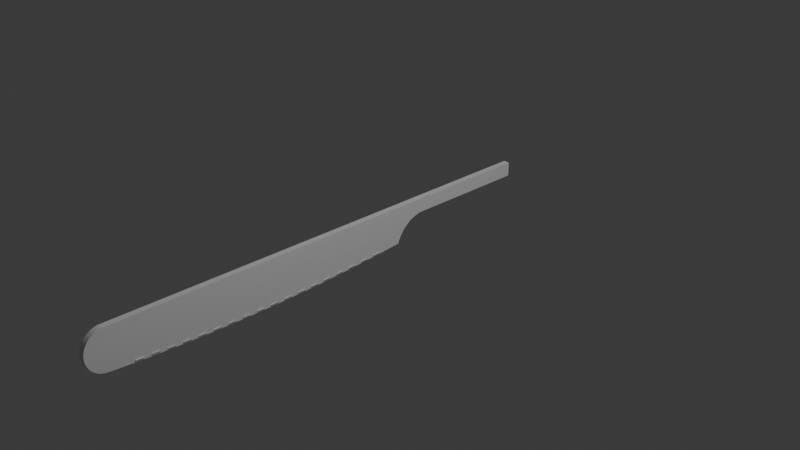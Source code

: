 # Source: Klinge.blend  (saved by Blender 4.2.66; exported with 4.5.12 LTS)
import bpy
from mathutils import Matrix  # noqa: F401  (used for matrix-valued properties, if any)

bpy.ops.wm.read_factory_settings(use_empty=True)
scene = bpy.context.scene
scene.name = 'Scene'

# ---- collections
col_collection = bpy.data.collections.new('Collection'); scene.collection.children.link(col_collection)

# ---- world
world_world = bpy.data.worlds.new('World'); scene.world = world_world
world_world.use_nodes = True; world_world.node_tree.nodes.clear()
_N = world_world.node_tree.nodes; _L = world_world.node_tree.links
n0 = _N.new('ShaderNodeOutputWorld'); n0.name = 'World Output'; n0.location = (300, 300)
n1 = _N.new('ShaderNodeBackground'); n1.name = 'Background'; n1.location = (10, 300)
n1.inputs[0].default_value = (0.05088, 0.05088, 0.05088, 1.0)
_L.new(n1.outputs[0], n0.inputs[0])
n0.is_active_output = True
world_world.color = (0.05088, 0.05088, 0.05088)
world_world.sun_shadow_jitter_overblur = 0.0

# ---- cameras
cam_camera = bpy.data.cameras.new('Camera')
cam_camera.clip_end = 100.0
cam_camera.ortho_scale = 7.314

# ---- lights
light_light = bpy.data.lights.new('Light', 'POINT')
light_light.energy = 1000.0
light_light.shadow_soft_size = 0.1

# ---- meshes
me_cube_005 = bpy.data.meshes.new('Cube.005')
me_cube_005.from_pydata([(-1.0, -1.0, -0.6166), (-1.0, -1.0, 0.05528), (-1.0, 5.724, -0.6166), (-1.0, 5.724, 0.05528), (-0.711, -1.0, -0.6166), (-0.711, -1.0, 0.05528), (-0.711, 5.724, -0.6166), (-0.711, 5.724, 0.05528), (-1.0, -1.0, 0.05528), (-0.711, -1.0, 0.05528), (-1.0, -13.25, -2.036), (-1.0, -9.744, -2.113), (-1.0, -11.5, -2.093), (-1.0, -2.731, -1.834), (-1.0, -6.235, -2.046), (-1.0, -4.482, -1.958), (-1.0, -7.989, -2.098), (-1.0, -15.01, -1.943), (-0.711, -2.731, -1.834), (-0.711, -15.01, -1.943), (-0.711, -7.989, -2.098), (-0.711, -9.744, -2.113), (-0.711, -11.5, -2.093), (-0.711, -13.25, -2.036), (-0.711, -4.482, -1.958), (-0.711, -6.235, -2.046), (-1.0, -16.24, 0.04425), (-1.0, -16.17, 0.05528), (-1.0, -16.18, 0.05487), (-1.0, -16.21, 0.05014), (-1.0, -16.19, -1.852), (-1.0, -16.13, -1.859), (-1.0, -16.11, -1.86), (-1.0, -16.11, -1.862), (-1.0, -16.16, -1.856), (-1.0, -16.31, 0.02899), (-1.0, -16.28, 0.0372), (-1.0, -16.23, -1.846), (-1.0, -16.26, -1.84), (-1.0, -16.85, -0.3522), (-1.0, -16.83, -0.3247), (-1.0, -16.81, -0.298), (-1.0, -16.79, -0.2721), (-1.0, -16.76, -0.2469), (-1.0, -16.72, -0.199), (-1.0, -16.74, -0.2225), (-1.0, -16.64, -0.1336), (-1.0, -16.67, -0.1545), (-1.0, -16.69, -0.1763), (-1.0, -16.58, -0.0947), (-1.0, -16.53, -0.05977), (-1.0, -16.5, -0.04384), (-1.0, -16.56, -0.07673), (-1.0, -16.44, -0.01517), (-1.0, -16.4, -0.002459), (-1.0, -16.34, 0.01963), (-1.0, -16.37, 0.009146), (-1.0, -16.47, -0.02897), (-1.0, -16.61, -0.1137), (-1.0, -16.29, -1.832), (-1.0, -16.32, -1.823), (-1.0, -17.02, -0.891), (-1.0, -17.02, -0.9248), (-1.0, -17.02, -0.8573), (-1.0, -17.02, -0.9585), (-1.0, -17.02, -0.8236), (-1.0, -17.01, -0.9921), (-1.0, -17.01, -0.79), (-1.0, -17.0, -1.092), (-1.0, -17.0, -0.6902), (-1.0, -17.01, -1.059), (-1.0, -17.0, -0.7233), (-1.0, -17.01, -1.026), (-1.0, -17.01, -0.7565), (-1.0, -16.99, -0.6574), (-1.0, -16.98, -1.158), (-1.0, -16.98, -0.6249), (-1.0, -16.96, -1.222), (-1.0, -16.92, -1.316), (-1.0, -16.94, -1.285), (-1.0, -16.95, -1.254), (-1.0, -16.97, -1.19), (-1.0, -16.97, -0.5927), (-1.0, -16.88, -1.404), (-1.0, -16.89, -1.375), (-1.0, -16.84, -1.461), (-1.0, -16.82, -1.488), (-1.0, -16.86, -1.433), (-1.0, -16.91, -1.346), (-1.0, -16.99, -1.125), (-1.0, -16.96, -0.5609), (-1.0, -16.95, -0.5295), (-1.0, -16.93, -0.4986), (-1.0, -16.92, -0.4682), (-1.0, -16.88, -0.409), (-1.0, -16.9, -0.4383), (-1.0, -16.87, -0.3802), (-1.0, -16.8, -1.514), (-1.0, -16.78, -1.54), (-1.0, -16.75, -1.564), (-1.0, -16.73, -1.588), (-1.0, -16.7, -1.611), (-1.0, -16.65, -1.655), (-1.0, -16.6, -1.695), (-1.0, -16.63, -1.675), (-1.0, -16.57, -1.713), (-1.0, -16.68, -1.634), (-1.0, -16.54, -1.731), (-1.0, -16.48, -1.763), (-1.0, -16.51, -1.747), (-1.0, -16.42, -1.79), (-1.0, -16.36, -1.813), (-1.0, -16.39, -1.802), (-1.0, -16.45, -1.777), (-0.711, -16.19, -1.852), (-0.711, -16.16, -1.856), (-0.711, -16.13, -1.859), (-0.711, -16.11, -1.86), (-0.711, -16.11, -1.862), (-0.711, -16.24, 0.04425), (-0.711, -16.21, 0.05014), (-0.711, -16.17, 0.05528), (-0.711, -16.18, 0.05487), (-0.711, -16.48, -1.763), (-0.711, -16.45, -1.777), (-0.711, -16.51, -1.747), (-0.711, -16.42, -1.79), (-0.711, -16.36, -1.813), (-0.711, -16.39, -1.802), (-0.711, -16.29, -1.832), (-0.711, -16.23, -1.846), (-0.711, -16.26, -1.84), (-0.711, -16.32, -1.823), (-0.711, -16.56, -0.07673), (-0.711, -16.53, -0.05977), (-0.711, -16.5, -0.04384), (-0.711, -16.47, -0.02897), (-0.711, -16.4, -0.002459), (-0.711, -16.37, 0.009146), (-0.711, -16.28, 0.0372), (-0.711, -16.31, 0.02899), (-0.711, -16.34, 0.01963), (-0.711, -16.44, -0.01517), (-0.711, -16.54, -1.731), (-0.711, -16.61, -0.1137), (-0.711, -16.58, -0.0947), (-0.711, -17.02, -0.891), (-0.711, -17.02, -0.9585), (-0.711, -17.02, -0.9248), (-0.711, -17.02, -0.8573), (-0.711, -17.01, -0.9921), (-0.711, -17.01, -1.026), (-0.711, -17.02, -0.8236), (-0.711, -17.01, -0.79), (-0.711, -17.01, -0.7565), (-0.711, -17.0, -1.092), (-0.711, -17.0, -0.7233), (-0.711, -16.98, -1.158), (-0.711, -16.99, -0.6574), (-0.711, -16.99, -1.125), (-0.711, -17.0, -0.6902), (-0.711, -17.01, -1.059), (-0.711, -16.96, -1.222), (-0.711, -16.96, -0.5609), (-0.711, -16.94, -1.285), (-0.711, -16.95, -0.5295), (-0.711, -16.95, -1.254), (-0.711, -16.97, -0.5927), (-0.711, -16.92, -0.4682), (-0.711, -16.87, -0.3802), (-0.711, -16.88, -0.409), (-0.711, -16.9, -0.4383), (-0.711, -16.83, -0.3247), (-0.711, -16.79, -0.2721), (-0.711, -16.81, -0.298), (-0.711, -16.85, -0.3522), (-0.711, -16.93, -0.4986), (-0.711, -16.97, -1.19), (-0.711, -16.98, -0.6249), (-0.711, -16.92, -1.316), (-0.711, -16.91, -1.346), (-0.711, -16.89, -1.375), (-0.711, -16.86, -1.433), (-0.711, -16.82, -1.488), (-0.711, -16.78, -1.54), (-0.711, -16.8, -1.514), (-0.711, -16.84, -1.461), (-0.711, -16.88, -1.404), (-0.711, -16.73, -1.588), (-0.711, -16.74, -0.2225), (-0.711, -16.76, -0.2469), (-0.711, -16.68, -1.634), (-0.711, -16.72, -0.199), (-0.711, -16.7, -1.611), (-0.711, -16.69, -0.1763), (-0.711, -16.63, -1.675), (-0.711, -16.67, -0.1545), (-0.711, -16.57, -1.713), (-0.711, -16.6, -1.695), (-0.711, -16.64, -0.1336), (-0.711, -16.65, -1.655), (-0.711, -16.75, -1.564), (-1.0, -1.556, -1.727), (-1.0, -1.553, -1.716), (-1.0, -1.541, -1.684), (-1.0, -1.529, -1.653), (-1.0, -1.516, -1.621), (-1.0, -1.503, -1.59), (-1.0, -1.489, -1.559), (-1.0, -1.474, -1.528), (-1.0, -1.459, -1.498), (-1.0, -1.443, -1.468), (-1.0, -1.426, -1.438), (-1.0, -1.409, -1.409), (-1.0, -1.0, -0.9502), (-1.0, -1.005, -0.9538), (-1.0, -1.031, -0.9749), (-1.0, -1.058, -0.9966), (-1.0, -1.083, -1.019), (-1.0, -1.109, -1.042), (-1.0, -1.134, -1.065), (-1.0, -1.158, -1.088), (-1.0, -1.182, -1.113), (-1.0, -1.205, -1.137), (-1.0, -1.228, -1.163), (-1.0, -1.25, -1.188), (-1.0, -1.391, -1.38), (-1.0, -1.373, -1.351), (-1.0, -1.354, -1.323), (-1.0, -1.334, -1.295), (-1.0, -1.314, -1.268), (-1.0, -1.293, -1.241), (-1.0, -1.272, -1.214), (-0.711, -1.0, -0.9502), (-0.711, -1.005, -0.9538), (-0.711, -1.556, -1.727), (-0.711, -1.553, -1.716), (-0.711, -1.058, -0.9966), (-0.711, -1.031, -0.9749), (-0.711, -1.083, -1.019), (-0.711, -1.109, -1.042), (-0.711, -1.541, -1.684), (-0.711, -1.134, -1.065), (-0.711, -1.529, -1.653), (-0.711, -1.158, -1.088), (-0.711, -1.182, -1.113), (-0.711, -1.516, -1.621), (-0.711, -1.503, -1.59), (-0.711, -1.205, -1.137), (-0.711, -1.228, -1.163), (-0.711, -1.489, -1.559), (-0.711, -1.474, -1.528), (-0.711, -1.25, -1.188), (-0.711, -1.272, -1.214), (-0.711, -1.459, -1.498), (-0.711, -1.443, -1.468), (-0.711, -1.293, -1.241), (-0.711, -1.314, -1.268), (-0.711, -1.426, -1.438), (-0.711, -1.409, -1.409), (-0.711, -1.334, -1.295), (-0.711, -1.354, -1.323), (-0.711, -1.391, -1.38), (-0.711, -1.373, -1.351), (-0.711, -1.0, -0.6166), (-1.0, -1.0, -0.6166), (-0.711, -1.0, -0.9502), (-0.711, -0.9777, -0.9333), (-0.711, -0.3645, -0.6501), (-0.711, -0.3313, -0.6428), (-0.711, -0.2979, -0.6362), (-0.711, -0.1627, -0.6166), (-0.711, -0.1633, -0.6167), (-0.711, -0.2644, -0.6303), (-0.711, -0.2308, -0.625), (-0.711, -0.1971, -0.6205), (-0.711, -0.9502, -0.9133), (-0.711, -0.9223, -0.8939), (-0.711, -0.8939, -0.875), (-0.711, -0.3975, -0.6581), (-0.711, -0.8652, -0.8568), (-0.711, -0.8362, -0.8391), (-0.711, -0.4304, -0.6668), (-0.711, -0.8068, -0.8221), (-0.711, -0.777, -0.8056), (-0.711, -0.4631, -0.6761), (-0.711, -0.7469, -0.7898), (-0.711, -0.4956, -0.6861), (-0.711, -0.7165, -0.7746), (-0.711, -0.6857, -0.76), (-0.711, -0.5279, -0.6968), (-0.711, -0.6547, -0.7461), (-0.711, -0.56, -0.7081), (-0.711, -0.6234, -0.7328), (-0.711, -0.5918, -0.7201), (-1.0, -1.0, -0.9502), (-1.0, -0.3645, -0.6501), (-1.0, -0.3313, -0.6428), (-1.0, -0.2979, -0.6362), (-1.0, -0.1627, -0.6166), (-1.0, -0.1633, -0.6167), (-1.0, -0.2644, -0.6303), (-1.0, -0.2308, -0.625), (-1.0, -0.1971, -0.6205), (-1.0, -0.9777, -0.9333), (-1.0, -0.9502, -0.9133), (-1.0, -0.9223, -0.8939), (-1.0, -0.8939, -0.875), (-1.0, -0.3975, -0.6581), (-1.0, -0.8652, -0.8568), (-1.0, -0.8362, -0.8391), (-1.0, -0.8068, -0.8221), (-1.0, -0.4304, -0.6668), (-1.0, -0.777, -0.8056), (-1.0, -0.7469, -0.7898), (-1.0, -0.4631, -0.6761), (-1.0, -0.7165, -0.7746), (-1.0, -0.4956, -0.6861), (-1.0, -0.6857, -0.76), (-1.0, -0.6547, -0.7461), (-1.0, -0.5279, -0.6968), (-1.0, -0.56, -0.7081), (-1.0, -0.6234, -0.7328), (-1.0, -0.5918, -0.7201), (-0.8555, -1.0, -0.9502), (-0.8555, -1.0, 0.05528), (-0.8555, -16.17, 0.05528), (-0.8555, -2.731, -1.937), (-0.8555, -1.556, -1.83), (-0.8555, -4.482, -2.061), (-0.8555, -6.235, -2.149), (-0.8555, -7.989, -2.2), (-0.8555, -9.744, -2.216), (-0.8555, -11.5, -2.195), (-0.8555, -13.25, -2.138), (-0.8555, -15.01, -2.045), (-0.8555, -16.11, -1.9), (-0.8555, -16.18, 0.05487), (-0.8555, -16.21, 0.05014), (-0.8555, -16.24, 0.04425), (-0.8555, -16.28, 0.0372), (-0.8555, -16.31, 0.02899), (-0.8555, -16.34, 0.01963), (-0.8555, -16.37, 0.009146), (-0.8555, -16.4, -0.002459), (-0.8555, -16.44, -0.01517), (-0.8555, -16.47, -0.02897), (-0.8555, -16.5, -0.04384), (-0.8555, -16.53, -0.05977), (-0.8555, -16.56, -0.07673), (-0.8555, -16.58, -0.0947), (-0.8555, -16.61, -0.1137), (-0.8555, -16.64, -0.1336), (-0.8555, -16.67, -0.1545), (-0.8555, -16.69, -0.1763), (-0.8555, -16.72, -0.199), (-0.8555, -16.74, -0.2225), (-0.8555, -16.76, -0.2469), (-0.8555, -16.79, -0.2721), (-0.8555, -16.81, -0.298), (-0.8555, -16.83, -0.3247), (-0.8555, -16.85, -0.3522), (-0.8555, -16.87, -0.3802), (-0.8555, -16.88, -0.409), (-0.8555, -16.9, -0.4383), (-0.8555, -16.92, -0.4682), (-0.8555, -16.93, -0.4986), (-0.8555, -16.95, -0.5295), (-0.8555, -16.96, -0.5609), (-0.8555, -16.97, -0.5927), (-0.8555, -16.98, -0.6249), (-0.8555, -16.99, -0.6574), (-0.8555, -17.0, -0.6902), (-0.8555, -17.0, -0.7233), (-0.8555, -17.01, -0.7565), (-0.8555, -17.01, -0.79), (-0.8555, -17.02, -0.8236), (-0.8555, -17.02, -0.8573), (-0.8555, -17.02, -0.891), (-0.8555, -17.02, -0.9248), (-0.8555, -17.02, -0.9585), (-0.8555, -17.01, -0.9921), (-0.8555, -17.01, -1.026), (-0.8555, -17.01, -1.059), (-0.8555, -17.0, -1.092), (-0.8555, -16.99, -1.125), (-0.8555, -16.98, -1.158), (-0.8555, -16.97, -1.19), (-0.8555, -16.96, -1.222), (-0.8555, -16.95, -1.254), (-0.8555, -16.94, -1.285), (-0.8555, -16.92, -1.316), (-0.8555, -16.91, -1.346), (-0.8555, -16.89, -1.375), (-0.8555, -16.88, -1.404), (-0.8555, -16.86, -1.433), (-0.8555, -16.84, -1.461), (-0.8555, -16.82, -1.488), (-0.8555, -16.8, -1.514), (-0.8555, -16.78, -1.54), (-0.8555, -16.75, -1.564), (-0.8555, -16.73, -1.588), (-0.8555, -16.7, -1.611), (-0.8555, -16.68, -1.634), (-0.8555, -16.65, -1.655), (-0.8555, -16.63, -1.675), (-0.8555, -16.6, -1.695), (-0.8555, -16.57, -1.713), (-0.8555, -16.54, -1.731), (-0.8555, -16.51, -1.747), (-0.8555, -16.48, -1.763), (-0.8555, -16.45, -1.777), (-0.8555, -16.42, -1.79), (-0.8555, -16.39, -1.802), (-0.8555, -16.36, -1.813), (-0.8555, -16.32, -1.823), (-0.8555, -16.29, -1.832), (-0.8555, -16.26, -1.84), (-0.8555, -16.23, -1.846), (-0.8555, -16.19, -1.852), (-0.8555, -16.16, -1.856), (-0.8555, -16.13, -1.859), (-0.8555, -16.11, -1.753), (-0.8555, -1.553, -1.716), (-0.8555, -1.541, -1.684), (-0.8555, -1.529, -1.653), (-0.8555, -1.516, -1.621), (-0.8555, -1.503, -1.59), (-0.8555, -1.489, -1.559), (-0.8555, -1.474, -1.528), (-0.8555, -1.459, -1.498), (-0.8555, -1.443, -1.468), (-0.8555, -1.426, -1.438), (-0.8555, -1.409, -1.409), (-0.8555, -1.391, -1.38), (-0.8555, -1.373, -1.351), (-0.8555, -1.354, -1.323), (-0.8555, -1.334, -1.295), (-0.8555, -1.314, -1.268), (-0.8555, -1.293, -1.241), (-0.8555, -1.272, -1.214), (-0.8555, -1.25, -1.188), (-0.8555, -1.228, -1.163), (-0.8555, -1.205, -1.137), (-0.8555, -1.182, -1.113), (-0.8555, -1.158, -1.088), (-0.8555, -1.134, -1.065), (-0.8555, -1.109, -1.042), (-0.8555, -1.083, -1.019), (-0.8555, -1.058, -0.9966), (-0.8555, -1.031, -0.9749), (-0.8555, -1.005, -0.9538), (-1.0, -15.8, -1.885), (-0.711, -15.8, -1.885), (-0.8555, -15.8, -1.953), (-1.0, -13.6, -2.017), (-1.0, -13.95, -1.999), (-1.0, -14.31, -1.98), (-1.0, -14.66, -1.961), (-0.711, -14.66, -1.961), (-0.711, -14.31, -1.98), (-0.711, -13.95, -1.999), (-0.711, -13.6, -2.017), (-0.8555, -13.6, -2.12), (-0.8555, -13.95, -2.101), (-0.8555, -14.31, -2.083), (-0.8555, -14.66, -2.064), (-1.0, -12.91, -2.047), (-1.0, -12.56, -2.058), (-1.0, -12.21, -2.07), (-1.0, -11.86, -2.081), (-0.711, -11.86, -2.081), (-0.711, -12.21, -2.07), (-0.711, -12.56, -2.058), (-0.711, -12.91, -2.047), (-0.8555, -12.91, -2.15), (-0.8555, -12.56, -2.161), (-0.8555, -12.21, -2.172), (-0.8555, -11.86, -2.184), (-1.0, -10.1, -2.109), (-1.0, -10.45, -2.105), (-1.0, -10.8, -2.101), (-1.0, -11.15, -2.097), (-0.711, -10.1, -2.109), (-0.711, -10.45, -2.105), (-0.711, -10.8, -2.101), (-0.711, -11.15, -2.097), (-0.8555, -11.15, -2.199), (-0.8555, -10.8, -2.203), (-0.8555, -10.45, -2.208), (-0.8555, -10.1, -2.212), (-1.0, -9.393, -2.11), (-1.0, -9.042, -2.107), (-1.0, -8.691, -2.104), (-1.0, -8.34, -2.101), (-0.711, -8.34, -2.101), (-0.711, -8.691, -2.104), (-0.711, -9.042, -2.107), (-0.711, -9.393, -2.11), (-0.8555, -9.393, -2.213), (-0.8555, -9.042, -2.21), (-0.8555, -8.691, -2.206), (-0.8555, -8.34, -2.203), (-1.0, -6.586, -2.056), (-1.0, -6.937, -2.067), (-1.0, -7.287, -2.077), (-1.0, -7.638, -2.087), (-0.711, -7.638, -2.087), (-0.711, -7.287, -2.077), (-0.711, -6.937, -2.067), (-0.711, -6.586, -2.056), (-0.8555, -7.638, -2.19), (-0.8555, -7.287, -2.18), (-0.8555, -6.937, -2.169), (-0.8555, -6.586, -2.159), (-1.0, -5.887, -2.029), (-1.0, -5.537, -2.011), (-1.0, -5.186, -1.994), (-1.0, -4.836, -1.976), (-0.711, -4.836, -1.976), (-0.711, -5.186, -1.994), (-0.711, -5.537, -2.011), (-0.711, -5.887, -2.029), (-0.8555, -5.887, -2.131), (-0.9017, -5.537, -2.114), (-0.9017, -5.186, -2.096), (-0.8555, -4.836, -2.079), (-1.0, -3.081, -1.859), (-1.0, -3.431, -1.884), (-1.0, -3.781, -1.909), (-1.0, -4.132, -1.934), (-0.711, -3.081, -1.859), (-0.711, -3.431, -1.884), (-0.711, -3.781, -1.909), (-0.711, -4.132, -1.934), (-0.8555, -4.132, -2.036), (-0.8555, -3.781, -2.011), (-0.8555, -3.431, -1.987), (-0.8555, -3.081, -1.962), (-1.046, -13.95, -1.871), (-1.046, -14.3, -1.853), (-0.6635, -14.3, -1.853), (-0.6635, -13.95, -1.871), (-0.8555, -13.95, -1.974), (-0.8555, -14.3, -1.955), (-1.046, -4.133, -1.825), (-1.046, -4.483, -1.85), (-1.046, -7.64, -1.979), (-1.046, -7.991, -1.989), (-1.046, -11.15, -1.988), (-1.046, -11.5, -1.984), (-1.046, -14.66, -1.853), (-1.046, -15.01, -1.834), (-0.6635, -13.61, -1.909), (-0.6635, -13.26, -1.927), (-0.6635, -11.15, -1.988), (-0.6635, -11.5, -1.984), (-0.6635, -6.587, -1.948), (-0.6635, -6.236, -1.938), (-0.6635, -4.133, -1.825), (-0.6635, -4.483, -1.85), (-0.8555, -2.732, -1.828), (-0.6635, -2.732, -1.726), (-0.8555, -4.483, -1.952), (-0.8555, -6.236, -2.04), (-0.8555, -7.991, -2.092), (-0.6635, -7.991, -1.989), (-0.8555, -9.746, -2.107), (-0.6635, -9.746, -2.005), (-0.8555, -11.5, -2.087), (-0.8555, -13.26, -2.03), (-0.8555, -15.01, -1.937), (-0.711, -15.01, -1.834), (-1.046, -2.732, -1.726), (-1.046, -6.236, -1.938), (-1.046, -9.746, -2.005), (-1.046, -13.26, -1.927), (-0.8555, -14.66, -1.955), (-0.8555, -10.1, -2.103), (-0.8555, -6.587, -2.05), (-0.8555, -3.082, -1.853), (-1.046, -13.61, -1.909), (-0.711, -14.66, -1.853), (-0.8555, -13.61, -2.011), (-1.046, -12.91, -1.938), (-1.046, -12.56, -1.95), (-1.046, -12.21, -1.961), (-1.046, -11.86, -1.972), (-0.6635, -11.86, -1.972), (-0.6635, -12.21, -1.961), (-0.6635, -12.56, -1.95), (-0.6635, -12.91, -1.938), (-0.8555, -12.91, -2.041), (-0.8555, -12.56, -2.052), (-0.8555, -12.21, -2.064), (-0.8555, -11.86, -2.075), (-1.046, -10.1, -2.001), (-1.046, -10.45, -1.996), (-1.046, -10.8, -1.992), (-0.6635, -10.1, -2.001), (-0.6635, -10.45, -1.996), (-0.6635, -10.8, -1.992), (-0.8555, -11.15, -2.091), (-0.8555, -10.8, -2.095), (-0.8555, -10.45, -2.099), (-1.046, -9.395, -2.002), (-1.046, -9.044, -1.998), (-1.046, -8.693, -1.995), (-1.046, -8.342, -1.992), (-0.6635, -8.342, -1.992), (-0.6635, -8.693, -1.995), (-0.6635, -9.044, -1.998), (-0.6635, -9.395, -2.002), (-0.8555, -9.395, -2.104), (-0.8555, -9.044, -2.101), (-0.8555, -8.693, -2.098), (-0.8555, -8.342, -2.095), (-1.046, -6.587, -1.948), (-1.046, -6.938, -1.958), (-1.046, -7.289, -1.969), (-0.6635, -7.64, -1.979), (-0.6635, -7.289, -1.969), (-0.6635, -6.938, -1.958), (-0.8555, -7.64, -2.081), (-0.8555, -7.289, -2.071), (-0.8555, -6.938, -2.061), (-1.046, -5.889, -1.92), (-1.046, -5.538, -1.903), (-1.046, -5.188, -1.885), (-1.046, -4.837, -1.867), (-0.6635, -4.837, -1.867), (-0.6635, -5.188, -1.885), (-0.6635, -5.538, -1.903), (-0.6635, -5.889, -1.92), (-0.8555, -5.889, -2.023), (-0.8555, -5.538, -2.005), (-0.8555, -5.188, -1.988), (-0.8555, -4.837, -1.97), (-1.046, -3.082, -1.751), (-1.046, -3.433, -1.775), (-1.046, -3.783, -1.8), (-0.6635, -3.082, -1.751), (-0.6635, -3.433, -1.775), (-0.6635, -3.783, -1.8), (-0.8555, -4.133, -1.928), (-0.8555, -3.783, -1.903), (-0.8555, -3.433, -1.878), (-0.711, -15.01, -1.943), (-0.711, -14.66, -1.961), (-0.6635, -15.01, -1.834), (-0.6635, -14.66, -1.853)], [], [(0, 1, 3, 2), (2, 3, 7, 6), (6, 7, 5, 4), (4, 5, 1, 0), (2, 6, 4, 0), (7, 3, 1, 5), (27, 8, 214, 215, 216, 217, 218, 219, 220, 221, 222, 223, 224, 225, 232, 231, 230, 229, 228, 227, 226, 213, 212, 211, 210, 209, 208, 207, 206, 205, 204, 203, 202, 13, 527, 528, 529, 530, 15, 518, 517, 516, 515, 14, 503, 504, 505, 506, 16, 494, 493, 492, 491, 11, 479, 480, 481, 482, 12, 470, 469, 468, 467, 10, 455, 456, 457, 458, 17, 452, 33, 32, 31, 34, 30, 37, 38, 59, 60, 111, 112, 110, 113, 108, 109, 107, 105, 103, 104, 102, 106, 101, 100, 99, 98, 97, 86, 85, 87, 83, 84, 88, 78, 79, 80, 77, 81, 75, 89, 68, 70, 72, 66, 64, 62, 61, 63, 65, 67, 73, 71, 69, 74, 76, 82, 90, 91, 92, 93, 95, 94, 96, 39, 40, 41, 42, 43, 45, 44, 48, 47, 46, 58, 49, 52, 50, 51, 57, 53, 54, 56, 55, 35, 36, 26, 29, 28), (324, 325, 9, 233), (132, 129, 131, 130, 114, 115, 116, 117, 118, 453, 19, 459, 460, 461, 462, 23, 474, 473, 472, 471, 22, 486, 485, 484, 483, 21, 498, 497, 496, 495, 20, 507, 508, 509, 510, 25, 522, 521, 520, 519, 24, 534, 533, 532, 531, 18, 235, 236, 241, 243, 246, 247, 250, 251, 254, 255, 258, 259, 262, 263, 261, 260, 257, 256, 253, 252, 249, 248, 245, 244, 242, 240, 239, 237, 238, 234, 233, 9, 121, 122, 120, 119, 139, 140, 141, 138, 137, 142, 136, 135, 134, 133, 145, 144, 199, 196, 194, 192, 189, 190, 173, 174, 172, 175, 169, 170, 171, 168, 176, 165, 163, 167, 178, 158, 160, 156, 154, 153, 152, 149, 146, 148, 147, 150, 151, 161, 155, 159, 157, 177, 162, 166, 164, 179, 180, 181, 187, 182, 186, 183, 185, 184, 201, 188, 193, 191, 200, 195, 198, 197, 143, 125, 123, 124, 126, 128, 127), (326, 325, 8, 27), (327, 13, 202, 328), (503, 14, 574, 617), (526, 518, 15, 329), (494, 502, 616, 608), (502, 494, 16, 331), (473, 474, 591, 590), (478, 470, 12, 333), (25, 510, 557, 558), (454, 453, 118, 336), (326, 337, 122, 121), (337, 338, 120, 122), (338, 339, 119, 120), (339, 340, 139, 119), (340, 341, 140, 139), (341, 35, 55, 342), (342, 343, 138, 141), (343, 344, 137, 138), (344, 345, 142, 137), (345, 346, 136, 142), (346, 347, 135, 136), (347, 348, 134, 135), (348, 349, 133, 134), (349, 350, 145, 133), (350, 351, 144, 145), (351, 58, 46, 352), (352, 353, 196, 199), (353, 354, 194, 196), (354, 355, 192, 194), (355, 356, 189, 192), (356, 357, 190, 189), (357, 43, 42, 358), (358, 359, 174, 173), (359, 360, 172, 174), (360, 361, 175, 172), (361, 362, 169, 175), (362, 363, 170, 169), (363, 364, 171, 170), (364, 365, 168, 171), (365, 366, 176, 168), (366, 367, 165, 176), (367, 368, 163, 165), (368, 90, 82, 369), (369, 370, 178, 167), (370, 371, 158, 178), (371, 372, 160, 158), (372, 373, 156, 160), (373, 374, 154, 156), (374, 375, 153, 154), (375, 376, 152, 153), (376, 377, 149, 152), (377, 378, 146, 149), (378, 379, 148, 146), (379, 380, 147, 148), (380, 381, 150, 147), (381, 382, 151, 150), (382, 383, 161, 151), (383, 384, 155, 161), (384, 385, 159, 155), (385, 386, 157, 159), (386, 387, 177, 157), (387, 388, 162, 177), (388, 389, 166, 162), (389, 390, 164, 166), (390, 391, 179, 164), (391, 392, 180, 179), (392, 393, 181, 180), (393, 394, 187, 181), (394, 395, 182, 187), (395, 396, 186, 182), (396, 397, 183, 186), (397, 398, 185, 183), (398, 399, 184, 185), (399, 400, 201, 184), (400, 401, 188, 201), (401, 100, 101, 402), (402, 101, 106, 403), (403, 106, 102, 404), (404, 102, 104, 405), (405, 104, 103, 406), (406, 103, 105, 407), (407, 105, 107, 408), (408, 107, 109, 409), (409, 109, 108, 410), (410, 108, 113, 411), (411, 113, 110, 412), (412, 110, 112, 413), (413, 112, 111, 414), (415, 132, 127, 414), (415, 60, 59, 416), (416, 59, 38, 417), (417, 38, 37, 418), (418, 37, 30, 419), (419, 30, 34, 420), (420, 34, 31, 421), (421, 31, 32, 422), (336, 422, 32, 33), (423, 236, 235, 328), (423, 203, 204, 424), (425, 243, 241, 424), (426, 246, 243, 425), (427, 247, 246, 426), (428, 250, 247, 427), (429, 251, 250, 428), (430, 254, 251, 429), (431, 255, 254, 430), (432, 258, 255, 431), (433, 259, 258, 432), (433, 434, 262, 259), (434, 435, 263, 262), (435, 227, 228, 436), (437, 260, 261, 436), (437, 438, 257, 260), (438, 439, 256, 257), (439, 440, 253, 256), (440, 441, 252, 253), (441, 442, 249, 252), (442, 443, 248, 249), (443, 223, 222, 444), (444, 222, 221, 445), (445, 221, 220, 446), (446, 220, 219, 447), (447, 219, 218, 448), (449, 237, 239, 448), (450, 238, 237, 449), (451, 234, 238, 450), (324, 451, 215, 214), (272, 271, 264, 266, 267, 276, 277, 278, 280, 281, 283, 284, 286, 288, 289, 291, 293, 294, 292, 290, 287, 285, 282, 279, 268, 269, 270, 273, 274, 275), (265, 299, 300, 303, 302, 301, 298, 297, 296, 308, 312, 315, 317, 320, 321, 323, 322, 319, 318, 316, 314, 313, 311, 310, 309, 307, 306, 305, 304, 295), (266, 264, 265, 295), (299, 265, 264, 271), (295, 304, 267, 266), (305, 276, 267, 304), (306, 277, 276, 305), (307, 278, 277, 306), (278, 307, 309, 280), (280, 309, 310, 281), (311, 283, 281, 310), (313, 284, 283, 311), (314, 286, 284, 313), (286, 314, 316, 288), (318, 289, 288, 316), (319, 291, 289, 318), (291, 319, 322, 293), (323, 294, 293, 322), (294, 323, 321, 292), (320, 290, 292, 321), (290, 320, 317, 287), (287, 317, 315, 285), (285, 315, 312, 282), (282, 312, 308, 279), (296, 268, 279, 308), (297, 269, 268, 296), (298, 270, 269, 297), (301, 273, 270, 298), (302, 274, 273, 301), (303, 275, 274, 302), (300, 272, 275, 303), (272, 300, 299, 271), (233, 234, 451, 324), (215, 451, 450, 216), (216, 450, 449, 217), (217, 449, 448, 218), (240, 447, 448, 239), (242, 446, 447, 240), (244, 445, 446, 242), (245, 444, 445, 244), (248, 443, 444, 245), (224, 223, 443, 442), (225, 224, 442, 441), (232, 225, 441, 440), (231, 232, 440, 439), (230, 231, 439, 438), (229, 230, 438, 437), (229, 437, 436, 228), (263, 435, 436, 261), (226, 227, 435, 434), (213, 226, 434, 433), (213, 433, 432, 212), (212, 432, 431, 211), (211, 431, 430, 210), (210, 430, 429, 209), (209, 429, 428, 208), (208, 428, 427, 207), (207, 427, 426, 206), (206, 426, 425, 205), (205, 425, 424, 204), (236, 423, 424, 241), (203, 423, 328, 202), (118, 117, 422, 336), (116, 421, 422, 117), (115, 420, 421, 116), (114, 419, 420, 115), (130, 418, 419, 114), (131, 417, 418, 130), (129, 416, 417, 131), (132, 415, 416, 129), (60, 415, 414, 111), (128, 413, 414, 127), (126, 412, 413, 128), (124, 411, 412, 126), (123, 410, 411, 124), (125, 409, 410, 123), (143, 408, 409, 125), (197, 407, 408, 143), (198, 406, 407, 197), (195, 405, 406, 198), (200, 404, 405, 195), (191, 403, 404, 200), (193, 402, 403, 191), (188, 401, 402, 193), (99, 100, 401, 400), (98, 99, 400, 399), (97, 98, 399, 398), (86, 97, 398, 397), (85, 86, 397, 396), (87, 85, 396, 395), (83, 87, 395, 394), (84, 83, 394, 393), (88, 84, 393, 392), (78, 88, 392, 391), (79, 78, 391, 390), (80, 79, 390, 389), (77, 80, 389, 388), (81, 77, 388, 387), (75, 81, 387, 386), (89, 75, 386, 385), (68, 89, 385, 384), (70, 68, 384, 383), (72, 70, 383, 382), (66, 72, 382, 381), (64, 66, 381, 380), (62, 64, 380, 379), (61, 62, 379, 378), (63, 61, 378, 377), (65, 63, 377, 376), (67, 65, 376, 375), (73, 67, 375, 374), (71, 73, 374, 373), (69, 71, 373, 372), (74, 69, 372, 371), (76, 74, 371, 370), (82, 76, 370, 369), (163, 368, 369, 167), (91, 90, 368, 367), (92, 91, 367, 366), (93, 92, 366, 365), (95, 93, 365, 364), (94, 95, 364, 363), (96, 94, 363, 362), (39, 96, 362, 361), (40, 39, 361, 360), (41, 40, 360, 359), (42, 41, 359, 358), (190, 357, 358, 173), (45, 43, 357, 356), (44, 45, 356, 355), (48, 44, 355, 354), (47, 48, 354, 353), (46, 47, 353, 352), (144, 351, 352, 199), (49, 58, 351, 350), (52, 49, 350, 349), (50, 52, 349, 348), (51, 50, 348, 347), (57, 51, 347, 346), (53, 57, 346, 345), (54, 53, 345, 344), (56, 54, 344, 343), (55, 56, 343, 342), (140, 341, 342, 141), (36, 35, 341, 340), (26, 36, 340, 339), (29, 26, 339, 338), (28, 29, 338, 337), (27, 28, 337, 326), (452, 454, 336, 33), (501, 493, 607, 615), (471, 478, 333, 22), (492, 500, 614, 606), (495, 502, 331, 20), (471, 472, 589, 588), (519, 526, 329, 24), (486, 22, 556, 555), (18, 327, 328, 235), (121, 9, 325, 326), (214, 8, 325, 324), (17, 335, 454, 452), (335, 19, 453, 454), (17, 458, 551, 552), (455, 463, 464, 456), (461, 460, 541, 542), (457, 465, 466, 458), (499, 491, 605, 613), (463, 462, 461, 464), (464, 461, 542, 543), (465, 460, 459, 466), (23, 334, 475, 474), (502, 495, 609, 616), (473, 476, 477, 472), (532, 533, 643, 642), (334, 10, 467, 475), (469, 470, 587, 586), (476, 468, 469, 477), (23, 462, 553, 554), (12, 482, 549, 550), (486, 487, 488, 485), (496, 501, 615, 610), (484, 489, 490, 483), (500, 497, 611, 614), (487, 482, 481, 488), (18, 531, 641, 562), (489, 480, 479, 490), (21, 332, 499, 498), (467, 468, 585, 584), (497, 500, 501, 496), (16, 506, 547, 548), (332, 11, 491, 499), (498, 499, 613, 612), (500, 492, 493, 501), (529, 528, 639, 640), (466, 459, 582, 577), (507, 511, 512, 508), (15, 530, 545, 546), (509, 513, 514, 510), (527, 13, 573, 638), (511, 506, 505, 512), (518, 526, 637, 629), (513, 504, 503, 514), (25, 330, 523, 522), (462, 463, 583, 553), (521, 524, 525, 520), (497, 498, 612, 611), (330, 14, 515, 523), (525, 517, 628, 636), (524, 516, 517, 525), (458, 466, 577, 551), (516, 524, 635, 627), (534, 535, 536, 533), (495, 496, 610, 609), (532, 537, 538, 531), (523, 515, 626, 634), (535, 530, 529, 536), (526, 519, 630, 637), (537, 528, 527, 538), (539, 543, 544, 540), (543, 542, 541, 544), (457, 456, 539, 540), (456, 464, 543, 539), (460, 465, 544, 541), (465, 457, 540, 544), (580, 638, 573, 561), (579, 617, 574, 564), (578, 596, 575, 567), (577, 582, 572, 571), (551, 577, 571, 552), (599, 578, 567, 568), (557, 579, 564, 558), (641, 580, 561, 562), (576, 570, 583, 581), (570, 554, 553, 583), (591, 592, 593, 590), (589, 594, 595, 588), (592, 584, 585, 593), (594, 586, 587, 595), (556, 569, 602, 555), (601, 603, 604, 600), (569, 550, 549, 602), (603, 598, 597, 604), (612, 613, 614, 611), (610, 615, 616, 609), (613, 605, 606, 614), (615, 607, 608, 616), (566, 565, 623, 620), (621, 624, 625, 622), (565, 548, 547, 623), (624, 619, 618, 625), (633, 634, 635, 632), (631, 636, 637, 630), (634, 626, 627, 635), (636, 628, 629, 637), (560, 563, 644, 559), (643, 645, 646, 642), (563, 546, 545, 644), (645, 640, 639, 646), (534, 24, 560, 559), (535, 534, 559, 644), (533, 536, 645, 643), (505, 504, 618, 619), (537, 532, 642, 646), (474, 475, 592, 591), (531, 538, 580, 641), (507, 20, 566, 620), (476, 473, 590, 593), (530, 535, 644, 545), (472, 477, 594, 589), (536, 529, 640, 645), (509, 508, 621, 622), (478, 471, 588, 595), (528, 537, 646, 639), (475, 467, 584, 592), (538, 527, 638, 580), (468, 476, 593, 585), (327, 18, 562, 561), (477, 469, 586, 594), (470, 478, 595, 587), (24, 329, 563, 560), (479, 11, 575, 596), (511, 507, 620, 623), (330, 25, 558, 564), (508, 512, 624, 621), (20, 331, 565, 566), (481, 480, 597, 598), (513, 509, 622, 625), (332, 21, 568, 567), (510, 514, 579, 557), (22, 333, 569, 556), (21, 483, 599, 568), (506, 511, 623, 547), (334, 23, 554, 570), (512, 505, 619, 624), (484, 485, 601, 600), (19, 335, 571, 572), (504, 513, 625, 618), (514, 503, 617, 579), (515, 516, 627, 626), (13, 327, 561, 573), (455, 10, 576, 581), (517, 518, 629, 628), (487, 486, 555, 602), (329, 15, 546, 563), (485, 488, 603, 601), (14, 330, 564, 574), (519, 520, 631, 630), (489, 484, 600, 604), (331, 16, 548, 565), (483, 490, 578, 599), (11, 332, 567, 575), (459, 19, 647, 648), (521, 522, 633, 632), (482, 487, 602, 549), (333, 12, 550, 569), (488, 481, 598, 603), (10, 334, 570, 576), (480, 489, 604, 597), (335, 17, 552, 571), (490, 479, 596, 578), (522, 523, 634, 633), (491, 492, 606, 605), (524, 521, 632, 635), (520, 525, 636, 631), (493, 494, 608, 607), (463, 455, 581, 583), (648, 647, 649, 650), (582, 459, 648, 650), (572, 582, 650, 649), (19, 572, 649, 647)])
_uv = me_cube_005.uv_layers.new(name='UVMap')
_uv.uv.foreach_set('vector', [0.375, 0.0, 0.625, 0.0, 0.625, 0.25, 0.375, 0.25, 0.375, 0.25, 0.625, 0.25, 0.625, 0.5, 0.375, 0.5, 0.375, 0.5, 0.625, 0.5, 0.625, 0.75, 0.375, 0.75, 0.375, 0.75, 0.625, 0.75, 0.625, 1.0, 0.375, 1.0, 0.125, 0.5, 0.375, 0.5, 0.375, 0.75, 0.125, 0.75, 0.625, 0.5, 0.875, 0.5, 0.875, 0.75, 0.625, 0.75, 0.625, 0.0185, 0.625, 0.25, 0.5251, 0.25, 0.5247, 0.2499, 0.5226, 0.2495, 0.5205, 0.2491, 0.5183, 0.2487, 0.516, 0.2483, 0.5137, 0.248, 0.5114, 0.2476, 0.509, 0.2472, 0.5065, 0.2469, 0.504, 0.2465, 0.5014, 0.2462, 0.4988, 0.2458, 0.4962, 0.2455, 0.4935, 0.2452, 0.4908, 0.2449, 0.488, 0.2446, 0.4852, 0.2443, 0.4824, 0.244, 0.4795, 0.2438, 0.4766, 0.2435, 0.4736, 0.2432, 0.4707, 0.243, 0.4677, 0.2428, 0.4646, 0.2425, 0.4615, 0.2423, 0.4584, 0.2421, 0.4553, 0.2419, 0.4521, 0.2417, 0.449, 0.2416, 0.4479, 0.2415, 0.4372, 0.2236, 0.4348, 0.2182, 0.4323, 0.2129, 0.4298, 0.2076, 0.4274, 0.2022, 0.4249, 0.1969, 0.4231, 0.1915, 0.4214, 0.1861, 0.4197, 0.1808, 0.4179, 0.1754, 0.4162, 0.1701, 0.4151, 0.1648, 0.4141, 0.1594, 0.4131, 0.1541, 0.4121, 0.1487, 0.411, 0.1434, 0.4107, 0.138, 0.4104, 0.1326, 0.4101, 0.1273, 0.4098, 0.1219, 0.4095, 0.1166, 0.4098, 0.1112, 0.4102, 0.1059, 0.4106, 0.1005, 0.411, 0.09515, 0.4114, 0.08979, 0.4125, 0.08437, 0.4136, 0.07901, 0.4147, 0.07366, 0.4157, 0.0683, 0.4168, 0.06302, 0.4184, 0.05767, 0.42, 0.05233, 0.4216, 0.04698, 0.4232, 0.04163, 0.4248, 0.03628, 0.423, 0.02423, 0.4223, 0.01949, 0.4225, 0.01949, 0.4224, 0.01921, 0.4224, 0.0187, 0.4225, 0.01819, 0.4227, 0.01768, 0.423, 0.01717, 0.4235, 0.01667, 0.424, 0.01617, 0.4247, 0.01568, 0.4255, 0.01519, 0.4264, 0.01471, 0.4275, 0.01424, 0.4286, 0.01377, 0.4298, 0.01332, 0.4312, 0.01287, 0.4326, 0.01243, 0.4341, 0.01199, 0.4357, 0.01157, 0.4374, 0.01116, 0.4392, 0.01076, 0.441, 0.01038, 0.443, 0.01, 0.4451, 0.009639, 0.4473, 0.00929, 0.4496, 0.008954, 0.4521, 0.008631, 0.4547, 0.008324, 0.4575, 0.00803, 0.4604, 0.007752, 0.4633, 0.00749, 0.4664, 0.007243, 0.4696, 0.007012, 0.4729, 0.006797, 0.4763, 0.006599, 0.4798, 0.006418, 0.4833, 0.006253, 0.4869, 0.006106, 0.4905, 0.005977, 0.4942, 0.005864, 0.498, 0.00577, 0.5017, 0.005694, 0.5055, 0.005635, 0.5093, 0.005594, 0.5132, 0.005572, 0.517, 0.005567, 0.5209, 0.005581, 0.5247, 0.005612, 0.5285, 0.005662, 0.5324, 0.00573, 0.5362, 0.005815, 0.5399, 0.005918, 0.5437, 0.006039, 0.5474, 0.006178, 0.5511, 0.006333, 0.5547, 0.006506, 0.5583, 0.006696, 0.5619, 0.006902, 0.5654, 0.007125, 0.5688, 0.007364, 0.5721, 0.007619, 0.5754, 0.00789, 0.5787, 0.008175, 0.5818, 0.008476, 0.5849, 0.008791, 0.5878, 0.00912, 0.5907, 0.009463, 0.5935, 0.009819, 0.5962, 0.01019, 0.5988, 0.01057, 0.6013, 0.01096, 0.6037, 0.01137, 0.6059, 0.01178, 0.6081, 0.01221, 0.6101, 0.01264, 0.6121, 0.01309, 0.6139, 0.01354, 0.6156, 0.01401, 0.6171, 0.01448, 0.6186, 0.01495, 0.6199, 0.01544, 0.6211, 0.01593, 0.6221, 0.01642, 0.623, 0.01692, 0.6238, 0.01742, 0.6244, 0.01793, 0.625, 0.01844, 0.5251, 0.375, 0.625, 0.375, 0.625, 0.5, 0.5251, 0.5, 0.424, 0.7338, 0.4235, 0.7333, 0.423, 0.7328, 0.4227, 0.7323, 0.4225, 0.7318, 0.4224, 0.7313, 0.4224, 0.7308, 0.4225, 0.7305, 0.4223, 0.7305, 0.423, 0.7258, 0.4248, 0.7137, 0.4232, 0.7084, 0.4216, 0.703, 0.42, 0.6977, 0.4184, 0.6923, 0.4168, 0.687, 0.4157, 0.6817, 0.4147, 0.6763, 0.4136, 0.671, 0.4125, 0.6656, 0.4114, 0.6602, 0.411, 0.6549, 0.4106, 0.6495, 0.4102, 0.6441, 0.4098, 0.6388, 0.4095, 0.6334, 0.4098, 0.6281, 0.4101, 0.6227, 0.4104, 0.6174, 0.4107, 0.612, 0.411, 0.6066, 0.4121, 0.6013, 0.4131, 0.5959, 0.4141, 0.5906, 0.4151, 0.5852, 0.4162, 0.5799, 0.4179, 0.5746, 0.4197, 0.5692, 0.4214, 0.5639, 0.4231, 0.5585, 0.4249, 0.5531, 0.4274, 0.5478, 0.4298, 0.5424, 0.4323, 0.5371, 0.4348, 0.5318, 0.4372, 0.5264, 0.4479, 0.5085, 0.449, 0.5084, 0.4521, 0.5083, 0.4553, 0.5081, 0.4584, 0.5079, 0.4615, 0.5077, 0.4646, 0.5075, 0.4677, 0.5072, 0.4707, 0.507, 0.4736, 0.5068, 0.4766, 0.5065, 0.4795, 0.5062, 0.4824, 0.506, 0.4852, 0.5057, 0.488, 0.5054, 0.4908, 0.5051, 0.4935, 0.5048, 0.4962, 0.5045, 0.4988, 0.5042, 0.5014, 0.5038, 0.504, 0.5035, 0.5065, 0.5031, 0.509, 0.5028, 0.5114, 0.5024, 0.5137, 0.502, 0.516, 0.5017, 0.5183, 0.5013, 0.5205, 0.5009, 0.5226, 0.5005, 0.5247, 0.5001, 0.5251, 0.5, 0.625, 0.5, 0.625, 0.7315, 0.625, 0.7316, 0.6244, 0.7321, 0.6238, 0.7326, 0.623, 0.7331, 0.6221, 0.7336, 0.6211, 0.7341, 0.6199, 0.7346, 0.6186, 0.735, 0.6171, 0.7355, 0.6156, 0.736, 0.6139, 0.7365, 0.6121, 0.7369, 0.6101, 0.7374, 0.6081, 0.7378, 0.6059, 0.7382, 0.6037, 0.7386, 0.6013, 0.739, 0.5988, 0.7394, 0.5962, 0.7398, 0.5935, 0.7402, 0.5907, 0.7405, 0.5878, 0.7409, 0.5849, 0.7412, 0.5818, 0.7415, 0.5787, 0.7418, 0.5754, 0.7421, 0.5721, 0.7424, 0.5688, 0.7426, 0.5654, 0.7429, 0.5619, 0.7431, 0.5583, 0.7433, 0.5547, 0.7435, 0.5511, 0.7437, 0.5474, 0.7438, 0.5437, 0.744, 0.5399, 0.7441, 0.5362, 0.7442, 0.5324, 0.7443, 0.5285, 0.7443, 0.5247, 0.7444, 0.5209, 0.7444, 0.517, 0.7444, 0.5132, 0.7444, 0.5093, 0.7444, 0.5055, 0.7444, 0.5017, 0.7443, 0.498, 0.7442, 0.4942, 0.7441, 0.4905, 0.744, 0.4869, 0.7439, 0.4833, 0.7437, 0.4798, 0.7436, 0.4763, 0.7434, 0.4729, 0.7432, 0.4696, 0.743, 0.4664, 0.7428, 0.4633, 0.7425, 0.4604, 0.7422, 0.4575, 0.742, 0.4547, 0.7417, 0.4521, 0.7414, 0.4496, 0.741, 0.4473, 0.7407, 0.4451, 0.7404, 0.443, 0.74, 0.441, 0.7396, 0.4392, 0.7392, 0.4374, 0.7388, 0.4357, 0.7384, 0.4341, 0.738, 0.4326, 0.7376, 0.4312, 0.7371, 0.4298, 0.7367, 0.4286, 0.7362, 0.4275, 0.7358, 0.4264, 0.7353, 0.4255, 0.7348, 0.4247, 0.7343, 0.75, 0.7315, 0.75, 0.5, 0.875, 0.5, 0.875, 0.7315, 0.2656, 0.7607, 0.2656, 0.7614, 0.2678, 0.7614, 0.2678, 0.7607, 0.4151, 0.1648, 0.4162, 0.1701, 0.4162, 0.1701, 0.4151, 0.1648, 0.2616, 0.7607, 0.2616, 0.7614, 0.2623, 0.7614, 0.2623, 0.7607, 0.2551, 0.7614, 0.2551, 0.7607, 0.2551, 0.7607, 0.2551, 0.7614, 0.2551, 0.7607, 0.2551, 0.7614, 0.2557, 0.7614, 0.2557, 0.7607, 0.4147, 0.6763, 0.4157, 0.6817, 0.4157, 0.6817, 0.4147, 0.6763, 0.2485, 0.7607, 0.2485, 0.7614, 0.2492, 0.7614, 0.2492, 0.7607, 0.4162, 0.5799, 0.4151, 0.5852, 0.4151, 0.5852, 0.4162, 0.5799, 0.2411, 0.7607, 0.2411, 0.7601, 0.2406, 0.7601, 0.2406, 0.7607, 0.02169, 0.1717, 0.02235, 0.1717, 0.02235, 0.07051, 0.02169, 0.07051, 0.02235, 0.1717, 0.02793, 0.1717, 0.02793, 0.07051, 0.02235, 0.07051, 0.02793, 0.1717, 0.03352, 0.1717, 0.03352, 0.07051, 0.02793, 0.07051, 0.03352, 0.1717, 0.03911, 0.1717, 0.03911, 0.07051, 0.03352, 0.07051, 0.03911, 0.1717, 0.04469, 0.1717, 0.04469, 0.07051, 0.03911, 0.07051, 0.04469, 0.1717, 0.04469, 0.273, 0.05028, 0.273, 0.05028, 0.1717, 0.05028, 0.1717, 0.05587, 0.1717, 0.05587, 0.07051, 0.05028, 0.07051, 0.05587, 0.1717, 0.06145, 0.1717, 0.06145, 0.07051, 0.05587, 0.07051, 0.06145, 0.1717, 0.06704, 0.1717, 0.06704, 0.07051, 0.06145, 0.07051, 0.06704, 0.1717, 0.07263, 0.1717, 0.07263, 0.07051, 0.06704, 0.07051, 0.07263, 0.1717, 0.07821, 0.1717, 0.07821, 0.07051, 0.07263, 0.07051, 0.07821, 0.1717, 0.0838, 0.1717, 0.0838, 0.07051, 0.07821, 0.07051, 0.0838, 0.1717, 0.08939, 0.1717, 0.08939, 0.07051, 0.0838, 0.07051, 0.08939, 0.1717, 0.09497, 0.1717, 0.09497, 0.07051, 0.08939, 0.07051, 0.09497, 0.1717, 0.1006, 0.1717, 0.1006, 0.07051, 0.09497, 0.07051, 0.1006, 0.1717, 0.1006, 0.273, 0.1061, 0.273, 0.1061, 0.1717, 0.1061, 0.1717, 0.1117, 0.1717, 0.1117, 0.07051, 0.1061, 0.07051, 0.1117, 0.1717, 0.1173, 0.1717, 0.1173, 0.07051, 0.1117, 0.07051, 0.1173, 0.1717, 0.1229, 0.1717, 0.1229, 0.07051, 0.1173, 0.07051, 0.1229, 0.1717, 0.1285, 0.1717, 0.1285, 0.07051, 0.1229, 0.07051, 0.1285, 0.1717, 0.1341, 0.1717, 0.1341, 0.07051, 0.1285, 0.07051, 0.1341, 0.1717, 0.1341, 0.273, 0.1397, 0.273, 0.1397, 0.1717, 0.1397, 0.1717, 0.1453, 0.1717, 0.1453, 0.07051, 0.1397, 0.07051, 0.1453, 0.1717, 0.1508, 0.1717, 0.1508, 0.07051, 0.1453, 0.07051, 0.1508, 0.1717, 0.1564, 0.1717, 0.1564, 0.07051, 0.1508, 0.07051, 0.1564, 0.1717, 0.162, 0.1717, 0.162, 0.07051, 0.1564, 0.07051, 0.162, 0.1717, 0.1676, 0.1717, 0.1676, 0.07051, 0.162, 0.07051, 0.1676, 0.1717, 0.1732, 0.1717, 0.1732, 0.07051, 0.1676, 0.07051, 0.1732, 0.1717, 0.1788, 0.1717, 0.1788, 0.07051, 0.1732, 0.07051, 0.1788, 0.1717, 0.1844, 0.1717, 0.1844, 0.07051, 0.1788, 0.07051, 0.1844, 0.1717, 0.1899, 0.1717, 0.1899, 0.07051, 0.1844, 0.07051, 0.1899, 0.1717, 0.1955, 0.1717, 0.1955, 0.07051, 0.1899, 0.07051, 0.1955, 0.1717, 0.1955, 0.273, 0.2011, 0.273, 0.2011, 0.1717, 0.2011, 0.1717, 0.2067, 0.1717, 0.2067, 0.07051, 0.2011, 0.07051, 0.2067, 0.1717, 0.2123, 0.1717, 0.2123, 0.07051, 0.2067, 0.07051, 0.2123, 0.1717, 0.2179, 0.1717, 0.2179, 0.07051, 0.2123, 0.07051, 0.2179, 0.1717, 0.2235, 0.1717, 0.2235, 0.07051, 0.2179, 0.07051, 0.2235, 0.1717, 0.2291, 0.1717, 0.2291, 0.07051, 0.2235, 0.07051, 0.2291, 0.1717, 0.2346, 0.1717, 0.2346, 0.07051, 0.2291, 0.07051, 0.2346, 0.1717, 0.2402, 0.1717, 0.2402, 0.07051, 0.2346, 0.07051, 0.2402, 0.1717, 0.2458, 0.1717, 0.2458, 0.07051, 0.2402, 0.07051, 0.2458, 0.1717, 0.2514, 0.1717, 0.2514, 0.07051, 0.2458, 0.07051, 0.2514, 0.1717, 0.257, 0.1717, 0.257, 0.07051, 0.2514, 0.07051, 0.257, 0.1717, 0.2626, 0.1717, 0.2626, 0.07051, 0.257, 0.07051, 0.2626, 0.1717, 0.2682, 0.1717, 0.2682, 0.07051, 0.2626, 0.07051, 0.2682, 0.1717, 0.2737, 0.1717, 0.2737, 0.07051, 0.2682, 0.07051, 0.2737, 0.1717, 0.2793, 0.1717, 0.2793, 0.07051, 0.2737, 0.07051, 0.2793, 0.1717, 0.2849, 0.1717, 0.2849, 0.07051, 0.2793, 0.07051, 0.2849, 0.1717, 0.2905, 0.1717, 0.2905, 0.07051, 0.2849, 0.07051, 0.2905, 0.1717, 0.2961, 0.1717, 0.2961, 0.07051, 0.2905, 0.07051, 0.2961, 0.1717, 0.3017, 0.1717, 0.3017, 0.07051, 0.2961, 0.07051, 0.3017, 0.1717, 0.3073, 0.1717, 0.3073, 0.07051, 0.3017, 0.07051, 0.3073, 0.1717, 0.3128, 0.1717, 0.3128, 0.07051, 0.3073, 0.07051, 0.3128, 0.1717, 0.3184, 0.1717, 0.3184, 0.07051, 0.3128, 0.07051, 0.3184, 0.1717, 0.324, 0.1717, 0.324, 0.07051, 0.3184, 0.07051, 0.324, 0.1717, 0.3296, 0.1717, 0.3296, 0.07051, 0.324, 0.07051, 0.3296, 0.1717, 0.3352, 0.1717, 0.3352, 0.07051, 0.3296, 0.07051, 0.3352, 0.1717, 0.3408, 0.1717, 0.3408, 0.07051, 0.3352, 0.07051, 0.3408, 0.1717, 0.3464, 0.1717, 0.3464, 0.07051, 0.3408, 0.07051, 0.3464, 0.1717, 0.352, 0.1717, 0.352, 0.07051, 0.3464, 0.07051, 0.352, 0.1717, 0.3575, 0.1717, 0.3575, 0.07051, 0.352, 0.07051, 0.3575, 0.1717, 0.3631, 0.1717, 0.3631, 0.07051, 0.3575, 0.07051, 0.3631, 0.1717, 0.3687, 0.1717, 0.3687, 0.07051, 0.3631, 0.07051, 0.3687, 0.1717, 0.3743, 0.1717, 0.3743, 0.07051, 0.3687, 0.07051, 0.3743, 0.1717, 0.3799, 0.1717, 0.3799, 0.07051, 0.3743, 0.07051, 0.3799, 0.1717, 0.3799, 0.273, 0.3855, 0.273, 0.3855, 0.1717, 0.3855, 0.1717, 0.3855, 0.273, 0.3911, 0.273, 0.3911, 0.1717, 0.3911, 0.1717, 0.3911, 0.273, 0.3966, 0.273, 0.3966, 0.1717, 0.3966, 0.1717, 0.3966, 0.273, 0.4022, 0.273, 0.4022, 0.1717, 0.4022, 0.1717, 0.4022, 0.273, 0.4078, 0.273, 0.4078, 0.1717, 0.4078, 0.1717, 0.4078, 0.273, 0.4134, 0.273, 0.4134, 0.1717, 0.4134, 0.1717, 0.4134, 0.273, 0.419, 0.273, 0.419, 0.1717, 0.419, 0.1717, 0.419, 0.273, 0.4246, 0.273, 0.4246, 0.1717, 0.4246, 0.1717, 0.4246, 0.273, 0.4302, 0.273, 0.4302, 0.1717, 0.4302, 0.1717, 0.4302, 0.273, 0.4358, 0.273, 0.4358, 0.1717, 0.4358, 0.1717, 0.4358, 0.273, 0.4413, 0.273, 0.4413, 0.1717, 0.4413, 0.1717, 0.4413, 0.273, 0.4469, 0.273, 0.4469, 0.1717, 0.4469, 0.1717, 0.4469, 0.273, 0.4525, 0.273, 0.4525, 0.1717, 0.4581, 0.1717, 0.4581, 0.07051, 0.4525, 0.07051, 0.4525, 0.1717, 0.4581, 0.1717, 0.4581, 0.273, 0.4637, 0.273, 0.4637, 0.1717, 0.4637, 0.1717, 0.4637, 0.273, 0.4693, 0.273, 0.4693, 0.1717, 0.4693, 0.1717, 0.4693, 0.273, 0.4749, 0.273, 0.4749, 0.1717, 0.4749, 0.1717, 0.4749, 0.273, 0.4804, 0.273, 0.4804, 0.1717, 0.4804, 0.1717, 0.4804, 0.273, 0.486, 0.273, 0.486, 0.1717, 0.486, 0.1717, 0.486, 0.273, 0.4916, 0.273, 0.4916, 0.1717, 0.4916, 0.1717, 0.4916, 0.273, 0.4947, 0.273, 0.4947, 0.1717, 0.495, 0.8863, 0.495, 0.8863, 0.495, 0.8935, 0.495, 0.8935, 0.1967, 0.8412, 0.1967, 0.863, 0.1978, 0.863, 0.1978, 0.8412, 0.1967, 0.8412, 0.1967, 0.8193, 0.1934, 0.8193, 0.1934, 0.8412, 0.1902, 0.8412, 0.1902, 0.863, 0.1934, 0.863, 0.1934, 0.8412, 0.1869, 0.8412, 0.1869, 0.863, 0.1902, 0.863, 0.1902, 0.8412, 0.1836, 0.8412, 0.1836, 0.863, 0.1869, 0.863, 0.1869, 0.8412, 0.1803, 0.8412, 0.1803, 0.863, 0.1836, 0.863, 0.1836, 0.8412, 0.1771, 0.8412, 0.1771, 0.863, 0.1803, 0.863, 0.1803, 0.8412, 0.1738, 0.8412, 0.1738, 0.863, 0.1771, 0.863, 0.1771, 0.8412, 0.1705, 0.8412, 0.1705, 0.863, 0.1738, 0.863, 0.1738, 0.8412, 0.1672, 0.8412, 0.1672, 0.863, 0.1705, 0.863, 0.1705, 0.8412, 0.1639, 0.8412, 0.1639, 0.863, 0.1672, 0.863, 0.1672, 0.8412, 0.1639, 0.8412, 0.1607, 0.8412, 0.1607, 0.863, 0.1639, 0.863, 0.1607, 0.8412, 0.1574, 0.8412, 0.1574, 0.863, 0.1607, 0.863, 0.1574, 0.8412, 0.1574, 0.8193, 0.1541, 0.8193, 0.1541, 0.8412, 0.1508, 0.8412, 0.1508, 0.863, 0.1541, 0.863, 0.1541, 0.8412, 0.1508, 0.8412, 0.1475, 0.8412, 0.1475, 0.863, 0.1508, 0.863, 0.1475, 0.8412, 0.1443, 0.8412, 0.1443, 0.863, 0.1475, 0.863, 0.1443, 0.8412, 0.141, 0.8412, 0.141, 0.863, 0.1443, 0.863, 0.141, 0.8412, 0.1377, 0.8412, 0.1377, 0.863, 0.141, 0.863, 0.1377, 0.8412, 0.1344, 0.8412, 0.1344, 0.863, 0.1377, 0.863, 0.1344, 0.8412, 0.1311, 0.8412, 0.1311, 0.863, 0.1344, 0.863, 0.1311, 0.8412, 0.1311, 0.8193, 0.1279, 0.8193, 0.1279, 0.8412, 0.1279, 0.8412, 0.1279, 0.8193, 0.1246, 0.8193, 0.1246, 0.8412, 0.1246, 0.8412, 0.1246, 0.8193, 0.1213, 0.8193, 0.1213, 0.8412, 0.1213, 0.8412, 0.1213, 0.8193, 0.118, 0.8193, 0.118, 0.8412, 0.118, 0.8412, 0.118, 0.8193, 0.1148, 0.8193, 0.1148, 0.8412, 0.1115, 0.8412, 0.1115, 0.863, 0.1148, 0.863, 0.1148, 0.8412, 0.1082, 0.8412, 0.1082, 0.863, 0.1115, 0.863, 0.1115, 0.8412, 0.1049, 0.8412, 0.1049, 0.863, 0.1082, 0.863, 0.1082, 0.8412, 0.1043, 0.8412, 0.1049, 0.8412, 0.1049, 0.8193, 0.1043, 0.8193, 0.625, 0.1995, 0.625, 0.1996, 0.625, 0.0, 0.5463, 0.0, 0.5503, 0.005318, 0.555, 0.01188, 0.5596, 0.01854, 0.564, 0.02529, 0.5683, 0.03213, 0.5725, 0.03906, 0.5765, 0.04607, 0.5804, 0.05317, 0.5841, 0.06035, 0.5877, 0.0676, 0.5912, 0.07493, 0.5945, 0.08232, 0.5976, 0.08979, 0.6006, 0.09731, 0.6034, 0.1049, 0.6061, 0.1125, 0.6086, 0.1202, 0.611, 0.128, 0.6132, 0.1358, 0.6152, 0.1436, 0.6171, 0.1515, 0.6188, 0.1594, 0.6204, 0.1674, 0.6218, 0.1754, 0.623, 0.1834, 0.6241, 0.1914, 0.625, 0.75, 0.625, 0.5504, 0.625, 0.5505, 0.6241, 0.5586, 0.623, 0.5666, 0.6218, 0.5746, 0.6204, 0.5826, 0.6188, 0.5906, 0.6171, 0.5985, 0.6152, 0.6064, 0.6132, 0.6142, 0.611, 0.622, 0.6086, 0.6298, 0.6061, 0.6375, 0.6034, 0.6451, 0.6006, 0.6527, 0.5976, 0.6602, 0.5945, 0.6677, 0.5912, 0.6751, 0.5877, 0.6824, 0.5841, 0.6897, 0.5804, 0.6968, 0.5765, 0.7039, 0.5725, 0.7109, 0.5683, 0.7179, 0.564, 0.7247, 0.5596, 0.7315, 0.555, 0.7381, 0.5503, 0.7447, 0.5463, 0.75, 0.5463, 1.0, 0.625, 1.0, 0.625, 0.75, 0.5463, 0.75, 0.625, 0.5504, 0.625, 0.75, 0.875, 0.75, 0.875, 0.5504, 0.1043, 0.8193, 0.1016, 0.8193, 0.1016, 0.863, 0.1043, 0.863, 0.09836, 0.8193, 0.09836, 0.863, 0.1016, 0.863, 0.1016, 0.8193, 0.09508, 0.8193, 0.09508, 0.863, 0.09836, 0.863, 0.09836, 0.8193, 0.0918, 0.8193, 0.0918, 0.863, 0.09508, 0.863, 0.09508, 0.8193, 0.0918, 0.863, 0.0918, 0.8193, 0.08853, 0.8193, 0.08853, 0.863, 0.08853, 0.863, 0.08853, 0.8193, 0.08525, 0.8193, 0.08525, 0.863, 0.08197, 0.8193, 0.08197, 0.863, 0.08525, 0.863, 0.08525, 0.8193, 0.07869, 0.8193, 0.07869, 0.863, 0.08197, 0.863, 0.08197, 0.8193, 0.07541, 0.8193, 0.07541, 0.863, 0.07869, 0.863, 0.07869, 0.8193, 0.07541, 0.863, 0.07541, 0.8193, 0.07213, 0.8193, 0.07213, 0.863, 0.06885, 0.8193, 0.06885, 0.863, 0.07213, 0.863, 0.07213, 0.8193, 0.06558, 0.8193, 0.06558, 0.863, 0.06885, 0.863, 0.06885, 0.8193, 0.06558, 0.863, 0.06558, 0.8193, 0.0623, 0.8193, 0.0623, 0.863, 0.05902, 0.8193, 0.05902, 0.863, 0.0623, 0.863, 0.0623, 0.8193, 0.05902, 0.863, 0.05902, 0.8193, 0.05574, 0.8193, 0.05574, 0.863, 0.05246, 0.8193, 0.05246, 0.863, 0.05574, 0.863, 0.05574, 0.8193, 0.05246, 0.863, 0.05246, 0.8193, 0.04918, 0.8193, 0.04918, 0.863, 0.04918, 0.863, 0.04918, 0.8193, 0.0459, 0.8193, 0.0459, 0.863, 0.0459, 0.863, 0.0459, 0.8193, 0.04262, 0.8193, 0.04262, 0.863, 0.04262, 0.863, 0.04262, 0.8193, 0.03935, 0.8193, 0.03935, 0.863, 0.03607, 0.8193, 0.03607, 0.863, 0.03935, 0.863, 0.03935, 0.8193, 0.03279, 0.8193, 0.03279, 0.863, 0.03607, 0.863, 0.03607, 0.8193, 0.02951, 0.8193, 0.02951, 0.863, 0.03279, 0.863, 0.03279, 0.8193, 0.02623, 0.8193, 0.02623, 0.863, 0.02951, 0.863, 0.02951, 0.8193, 0.02295, 0.8193, 0.02295, 0.863, 0.02623, 0.863, 0.02623, 0.8193, 0.01967, 0.8193, 0.01967, 0.863, 0.02295, 0.863, 0.02295, 0.8193, 0.01639, 0.8193, 0.01639, 0.863, 0.01967, 0.863, 0.01967, 0.8193, 0.01639, 0.863, 0.01639, 0.8193, 0.01634, 0.8193, 0.01634, 0.863, 0.1043, 0.863, 0.1049, 0.863, 0.1049, 0.8412, 0.1043, 0.8412, 0.1049, 0.8193, 0.1049, 0.8412, 0.1082, 0.8412, 0.1082, 0.8193, 0.1082, 0.8193, 0.1082, 0.8412, 0.1115, 0.8412, 0.1115, 0.8193, 0.1115, 0.8193, 0.1115, 0.8412, 0.1148, 0.8412, 0.1148, 0.8193, 0.118, 0.863, 0.118, 0.8412, 0.1148, 0.8412, 0.1148, 0.863, 0.1213, 0.863, 0.1213, 0.8412, 0.118, 0.8412, 0.118, 0.863, 0.1246, 0.863, 0.1246, 0.8412, 0.1213, 0.8412, 0.1213, 0.863, 0.1279, 0.863, 0.1279, 0.8412, 0.1246, 0.8412, 0.1246, 0.863, 0.1311, 0.863, 0.1311, 0.8412, 0.1279, 0.8412, 0.1279, 0.863, 0.1344, 0.8193, 0.1311, 0.8193, 0.1311, 0.8412, 0.1344, 0.8412, 0.1377, 0.8193, 0.1344, 0.8193, 0.1344, 0.8412, 0.1377, 0.8412, 0.141, 0.8193, 0.1377, 0.8193, 0.1377, 0.8412, 0.141, 0.8412, 0.1443, 0.8193, 0.141, 0.8193, 0.141, 0.8412, 0.1443, 0.8412, 0.1475, 0.8193, 0.1443, 0.8193, 0.1443, 0.8412, 0.1475, 0.8412, 0.1508, 0.8193, 0.1475, 0.8193, 0.1475, 0.8412, 0.1508, 0.8412, 0.1508, 0.8193, 0.1508, 0.8412, 0.1541, 0.8412, 0.1541, 0.8193, 0.1574, 0.863, 0.1574, 0.8412, 0.1541, 0.8412, 0.1541, 0.863, 0.1607, 0.8193, 0.1574, 0.8193, 0.1574, 0.8412, 0.1607, 0.8412, 0.1639, 0.8193, 0.1607, 0.8193, 0.1607, 0.8412, 0.1639, 0.8412, 0.1639, 0.8193, 0.1639, 0.8412, 0.1672, 0.8412, 0.1672, 0.8193, 0.1672, 0.8193, 0.1672, 0.8412, 0.1705, 0.8412, 0.1705, 0.8193, 0.1705, 0.8193, 0.1705, 0.8412, 0.1738, 0.8412, 0.1738, 0.8193, 0.1738, 0.8193, 0.1738, 0.8412, 0.1771, 0.8412, 0.1771, 0.8193, 0.1771, 0.8193, 0.1771, 0.8412, 0.1803, 0.8412, 0.1803, 0.8193, 0.1803, 0.8193, 0.1803, 0.8412, 0.1836, 0.8412, 0.1836, 0.8193, 0.1836, 0.8193, 0.1836, 0.8412, 0.1869, 0.8412, 0.1869, 0.8193, 0.1869, 0.8193, 0.1869, 0.8412, 0.1902, 0.8412, 0.1902, 0.8193, 0.1902, 0.8193, 0.1902, 0.8412, 0.1934, 0.8412, 0.1934, 0.8193, 0.1967, 0.863, 0.1967, 0.8412, 0.1934, 0.8412, 0.1934, 0.863, 0.1967, 0.8193, 0.1967, 0.8412, 0.1978, 0.8412, 0.1978, 0.8193, 0.495, 0.8792, 0.495, 0.8792, 0.495, 0.8863, 0.495, 0.8863, 0.4916, 0.0705, 0.4916, 0.1717, 0.4947, 0.1717, 0.4947, 0.0705, 0.486, 0.07051, 0.486, 0.1717, 0.4916, 0.1717, 0.4916, 0.07051, 0.4804, 0.07051, 0.4804, 0.1717, 0.486, 0.1717, 0.486, 0.07051, 0.4749, 0.07051, 0.4749, 0.1717, 0.4804, 0.1717, 0.4804, 0.07051, 0.4693, 0.07051, 0.4693, 0.1717, 0.4749, 0.1717, 0.4749, 0.07051, 0.4637, 0.07051, 0.4637, 0.1717, 0.4693, 0.1717, 0.4693, 0.07051, 0.4581, 0.07051, 0.4581, 0.1717, 0.4637, 0.1717, 0.4637, 0.07051, 0.4581, 0.273, 0.4581, 0.1717, 0.4525, 0.1717, 0.4525, 0.273, 0.4469, 0.07051, 0.4469, 0.1717, 0.4525, 0.1717, 0.4525, 0.07051, 0.4413, 0.07051, 0.4413, 0.1717, 0.4469, 0.1717, 0.4469, 0.07051, 0.4358, 0.07051, 0.4358, 0.1717, 0.4413, 0.1717, 0.4413, 0.07051, 0.4302, 0.07051, 0.4302, 0.1717, 0.4358, 0.1717, 0.4358, 0.07051, 0.4246, 0.07051, 0.4246, 0.1717, 0.4302, 0.1717, 0.4302, 0.07051, 0.419, 0.07051, 0.419, 0.1717, 0.4246, 0.1717, 0.4246, 0.07051, 0.4134, 0.07051, 0.4134, 0.1717, 0.419, 0.1717, 0.419, 0.07051, 0.4078, 0.07051, 0.4078, 0.1717, 0.4134, 0.1717, 0.4134, 0.07051, 0.4022, 0.07051, 0.4022, 0.1717, 0.4078, 0.1717, 0.4078, 0.07051, 0.3966, 0.07051, 0.3966, 0.1717, 0.4022, 0.1717, 0.4022, 0.07051, 0.3911, 0.07051, 0.3911, 0.1717, 0.3966, 0.1717, 0.3966, 0.07051, 0.3855, 0.07051, 0.3855, 0.1717, 0.3911, 0.1717, 0.3911, 0.07051, 0.3799, 0.07051, 0.3799, 0.1717, 0.3855, 0.1717, 0.3855, 0.07051, 0.3743, 0.273, 0.3799, 0.273, 0.3799, 0.1717, 0.3743, 0.1717, 0.3687, 0.273, 0.3743, 0.273, 0.3743, 0.1717, 0.3687, 0.1717, 0.3631, 0.273, 0.3687, 0.273, 0.3687, 0.1717, 0.3631, 0.1717, 0.3575, 0.273, 0.3631, 0.273, 0.3631, 0.1717, 0.3575, 0.1717, 0.352, 0.273, 0.3575, 0.273, 0.3575, 0.1717, 0.352, 0.1717, 0.3464, 0.273, 0.352, 0.273, 0.352, 0.1717, 0.3464, 0.1717, 0.3408, 0.273, 0.3464, 0.273, 0.3464, 0.1717, 0.3408, 0.1717, 0.3352, 0.273, 0.3408, 0.273, 0.3408, 0.1717, 0.3352, 0.1717, 0.3296, 0.273, 0.3352, 0.273, 0.3352, 0.1717, 0.3296, 0.1717, 0.324, 0.273, 0.3296, 0.273, 0.3296, 0.1717, 0.324, 0.1717, 0.3184, 0.273, 0.324, 0.273, 0.324, 0.1717, 0.3184, 0.1717, 0.3128, 0.273, 0.3184, 0.273, 0.3184, 0.1717, 0.3128, 0.1717, 0.3073, 0.273, 0.3128, 0.273, 0.3128, 0.1717, 0.3073, 0.1717, 0.3017, 0.273, 0.3073, 0.273, 0.3073, 0.1717, 0.3017, 0.1717, 0.2961, 0.273, 0.3017, 0.273, 0.3017, 0.1717, 0.2961, 0.1717, 0.2905, 0.273, 0.2961, 0.273, 0.2961, 0.1717, 0.2905, 0.1717, 0.2849, 0.273, 0.2905, 0.273, 0.2905, 0.1717, 0.2849, 0.1717, 0.2793, 0.273, 0.2849, 0.273, 0.2849, 0.1717, 0.2793, 0.1717, 0.2737, 0.273, 0.2793, 0.273, 0.2793, 0.1717, 0.2737, 0.1717, 0.2682, 0.273, 0.2737, 0.273, 0.2737, 0.1717, 0.2682, 0.1717, 0.2626, 0.273, 0.2682, 0.273, 0.2682, 0.1717, 0.2626, 0.1717, 0.257, 0.273, 0.2626, 0.273, 0.2626, 0.1717, 0.257, 0.1717, 0.2514, 0.273, 0.257, 0.273, 0.257, 0.1717, 0.2514, 0.1717, 0.2458, 0.273, 0.2514, 0.273, 0.2514, 0.1717, 0.2458, 0.1717, 0.2402, 0.273, 0.2458, 0.273, 0.2458, 0.1717, 0.2402, 0.1717, 0.2346, 0.273, 0.2402, 0.273, 0.2402, 0.1717, 0.2346, 0.1717, 0.2291, 0.273, 0.2346, 0.273, 0.2346, 0.1717, 0.2291, 0.1717, 0.2235, 0.273, 0.2291, 0.273, 0.2291, 0.1717, 0.2235, 0.1717, 0.2179, 0.273, 0.2235, 0.273, 0.2235, 0.1717, 0.2179, 0.1717, 0.2123, 0.273, 0.2179, 0.273, 0.2179, 0.1717, 0.2123, 0.1717, 0.2067, 0.273, 0.2123, 0.273, 0.2123, 0.1717, 0.2067, 0.1717, 0.2011, 0.273, 0.2067, 0.273, 0.2067, 0.1717, 0.2011, 0.1717, 0.1955, 0.07051, 0.1955, 0.1717, 0.2011, 0.1717, 0.2011, 0.07051, 0.1899, 0.273, 0.1955, 0.273, 0.1955, 0.1717, 0.1899, 0.1717, 0.1844, 0.273, 0.1899, 0.273, 0.1899, 0.1717, 0.1844, 0.1717, 0.1788, 0.273, 0.1844, 0.273, 0.1844, 0.1717, 0.1788, 0.1717, 0.1732, 0.273, 0.1788, 0.273, 0.1788, 0.1717, 0.1732, 0.1717, 0.1676, 0.273, 0.1732, 0.273, 0.1732, 0.1717, 0.1676, 0.1717, 0.162, 0.273, 0.1676, 0.273, 0.1676, 0.1717, 0.162, 0.1717, 0.1564, 0.273, 0.162, 0.273, 0.162, 0.1717, 0.1564, 0.1717, 0.1508, 0.273, 0.1564, 0.273, 0.1564, 0.1717, 0.1508, 0.1717, 0.1453, 0.273, 0.1508, 0.273, 0.1508, 0.1717, 0.1453, 0.1717, 0.1397, 0.273, 0.1453, 0.273, 0.1453, 0.1717, 0.1397, 0.1717, 0.1341, 0.07051, 0.1341, 0.1717, 0.1397, 0.1717, 0.1397, 0.07051, 0.1285, 0.273, 0.1341, 0.273, 0.1341, 0.1717, 0.1285, 0.1717, 0.1229, 0.273, 0.1285, 0.273, 0.1285, 0.1717, 0.1229, 0.1717, 0.1173, 0.273, 0.1229, 0.273, 0.1229, 0.1717, 0.1173, 0.1717, 0.1117, 0.273, 0.1173, 0.273, 0.1173, 0.1717, 0.1117, 0.1717, 0.1061, 0.273, 0.1117, 0.273, 0.1117, 0.1717, 0.1061, 0.1717, 0.1006, 0.07051, 0.1006, 0.1717, 0.1061, 0.1717, 0.1061, 0.07051, 0.09497, 0.273, 0.1006, 0.273, 0.1006, 0.1717, 0.09497, 0.1717, 0.08939, 0.273, 0.09497, 0.273, 0.09497, 0.1717, 0.08939, 0.1717, 0.0838, 0.273, 0.08939, 0.273, 0.08939, 0.1717, 0.0838, 0.1717, 0.07821, 0.273, 0.0838, 0.273, 0.0838, 0.1717, 0.07821, 0.1717, 0.07263, 0.273, 0.07821, 0.273, 0.07821, 0.1717, 0.07263, 0.1717, 0.06704, 0.273, 0.07263, 0.273, 0.07263, 0.1717, 0.06704, 0.1717, 0.06145, 0.273, 0.06704, 0.273, 0.06704, 0.1717, 0.06145, 0.1717, 0.05587, 0.273, 0.06145, 0.273, 0.06145, 0.1717, 0.05587, 0.1717, 0.05028, 0.273, 0.05587, 0.273, 0.05587, 0.1717, 0.05028, 0.1717, 0.04469, 0.07051, 0.04469, 0.1717, 0.05028, 0.1717, 0.05028, 0.07051, 0.03911, 0.273, 0.04469, 0.273, 0.04469, 0.1717, 0.03911, 0.1717, 0.03352, 0.273, 0.03911, 0.273, 0.03911, 0.1717, 0.03352, 0.1717, 0.02793, 0.273, 0.03352, 0.273, 0.03352, 0.1717, 0.02793, 0.1717, 0.02235, 0.273, 0.02793, 0.273, 0.02793, 0.1717, 0.02235, 0.1717, 0.02169, 0.273, 0.02235, 0.273, 0.02235, 0.1717, 0.02169, 0.1717, 0.2411, 0.7614, 0.2411, 0.7607, 0.2406, 0.7607, 0.2406, 0.7614, 0.2544, 0.7607, 0.2544, 0.7614, 0.2544, 0.7614, 0.2544, 0.7607, 0.2485, 0.7601, 0.2485, 0.7607, 0.2492, 0.7607, 0.2492, 0.7601, 0.2538, 0.7614, 0.2538, 0.7607, 0.2538, 0.7607, 0.2538, 0.7614, 0.2551, 0.7601, 0.2551, 0.7607, 0.2557, 0.7607, 0.2557, 0.7601, 0.4125, 0.6656, 0.4136, 0.671, 0.4136, 0.671, 0.4125, 0.6656, 0.2616, 0.7601, 0.2616, 0.7607, 0.2623, 0.7607, 0.2623, 0.7601, 0.411, 0.6549, 0.4114, 0.6602, 0.4114, 0.6602, 0.411, 0.6549, 0.2656, 0.7601, 0.2656, 0.7607, 0.2678, 0.7607, 0.2678, 0.7601, 0.625, 0.7315, 0.625, 0.5, 0.75, 0.5, 0.75, 0.7315, 0.5251, 0.25, 0.625, 0.25, 0.625, 0.375, 0.5251, 0.375, 0.2426, 0.7614, 0.2426, 0.7607, 0.2411, 0.7607, 0.2411, 0.7614, 0.2426, 0.7607, 0.2426, 0.7601, 0.2411, 0.7601, 0.2411, 0.7607, 0.4248, 0.03628, 0.4232, 0.04163, 0.4232, 0.04163, 0.4248, 0.03628, 0.2452, 0.7614, 0.2452, 0.7607, 0.2446, 0.7607, 0.2446, 0.7614, 0.42, 0.6977, 0.4216, 0.703, 0.4216, 0.703, 0.42, 0.6977, 0.2439, 0.7614, 0.2439, 0.7607, 0.2433, 0.7607, 0.2433, 0.7614, 0.2531, 0.7607, 0.2531, 0.7614, 0.2531, 0.7614, 0.2531, 0.7607, 0.2452, 0.7607, 0.2452, 0.7601, 0.2446, 0.7601, 0.2446, 0.7607, 0.2446, 0.7607, 0.2446, 0.7601, 0.2446, 0.7601, 0.2446, 0.7607, 0.2439, 0.7607, 0.2439, 0.7601, 0.2433, 0.7601, 0.2433, 0.7607, 0.2459, 0.7601, 0.2459, 0.7607, 0.2465, 0.7607, 0.2465, 0.7601, 0.2551, 0.7607, 0.2551, 0.7601, 0.2551, 0.7601, 0.2551, 0.7607, 0.2472, 0.7601, 0.2472, 0.7607, 0.2479, 0.7607, 0.2479, 0.7601, 0.4323, 0.5371, 0.4298, 0.5424, 0.4298, 0.5424, 0.4323, 0.5371, 0.2459, 0.7607, 0.2459, 0.7614, 0.2465, 0.7614, 0.2465, 0.7607, 0.4136, 0.07901, 0.4125, 0.08437, 0.4125, 0.08437, 0.4136, 0.07901, 0.2472, 0.7607, 0.2472, 0.7614, 0.2479, 0.7614, 0.2479, 0.7607, 0.4168, 0.687, 0.4184, 0.6923, 0.4184, 0.6923, 0.4168, 0.687, 0.4114, 0.08979, 0.411, 0.09515, 0.411, 0.09515, 0.4114, 0.08979, 0.2498, 0.7601, 0.2498, 0.7607, 0.2505, 0.7607, 0.2505, 0.7601, 0.2544, 0.7601, 0.2544, 0.7607, 0.2544, 0.7607, 0.2544, 0.7601, 0.2511, 0.7601, 0.2511, 0.7607, 0.2518, 0.7607, 0.2518, 0.7601, 0.2538, 0.7607, 0.2538, 0.7601, 0.2538, 0.7601, 0.2538, 0.7607, 0.2498, 0.7607, 0.2498, 0.7614, 0.2505, 0.7614, 0.2505, 0.7607, 0.4372, 0.5264, 0.4348, 0.5318, 0.4348, 0.5318, 0.4372, 0.5264, 0.2511, 0.7607, 0.2511, 0.7614, 0.2518, 0.7614, 0.2518, 0.7607, 0.2525, 0.7601, 0.2525, 0.7607, 0.2531, 0.7607, 0.2531, 0.7601, 0.4157, 0.0683, 0.4147, 0.07366, 0.4147, 0.07366, 0.4157, 0.0683, 0.2538, 0.7601, 0.2538, 0.7607, 0.2544, 0.7607, 0.2544, 0.7601, 0.411, 0.1434, 0.4121, 0.1487, 0.4121, 0.1487, 0.411, 0.1434, 0.2525, 0.7607, 0.2525, 0.7614, 0.2531, 0.7614, 0.2531, 0.7607, 0.2531, 0.7601, 0.2531, 0.7607, 0.2531, 0.7607, 0.2531, 0.7601, 0.2538, 0.7607, 0.2538, 0.7614, 0.2544, 0.7614, 0.2544, 0.7607, 0.4298, 0.2076, 0.4323, 0.2129, 0.4323, 0.2129, 0.4298, 0.2076, 0.2433, 0.7607, 0.2433, 0.7601, 0.2433, 0.7601, 0.2433, 0.7607, 0.2564, 0.7601, 0.2564, 0.7607, 0.2571, 0.7607, 0.2571, 0.7601, 0.4249, 0.1969, 0.4274, 0.2022, 0.4274, 0.2022, 0.4249, 0.1969, 0.2577, 0.7601, 0.2577, 0.7607, 0.2584, 0.7607, 0.2584, 0.7601, 0.4348, 0.2182, 0.4372, 0.2236, 0.4372, 0.2236, 0.4348, 0.2182, 0.2564, 0.7607, 0.2564, 0.7614, 0.2571, 0.7614, 0.2571, 0.7607, 0.2616, 0.7614, 0.2616, 0.7607, 0.2616, 0.7607, 0.2616, 0.7614, 0.2577, 0.7607, 0.2577, 0.7614, 0.2584, 0.7614, 0.2584, 0.7607, 0.259, 0.7601, 0.259, 0.7607, 0.2597, 0.7607, 0.2597, 0.7601, 0.2452, 0.7601, 0.2452, 0.7607, 0.2452, 0.7607, 0.2452, 0.7601, 0.2603, 0.7601, 0.2603, 0.7607, 0.261, 0.7607, 0.261, 0.7601, 0.4101, 0.6227, 0.4098, 0.6281, 0.4098, 0.6281, 0.4101, 0.6227, 0.259, 0.7607, 0.259, 0.7614, 0.2597, 0.7614, 0.2597, 0.7607, 0.261, 0.7607, 0.261, 0.7614, 0.261, 0.7614, 0.261, 0.7607, 0.2603, 0.7607, 0.2603, 0.7614, 0.261, 0.7614, 0.261, 0.7607, 0.2433, 0.7614, 0.2433, 0.7607, 0.2433, 0.7607, 0.2433, 0.7614, 0.2603, 0.7614, 0.2603, 0.7607, 0.2603, 0.7607, 0.2603, 0.7614, 0.263, 0.7601, 0.263, 0.7607, 0.2636, 0.7607, 0.2636, 0.7601, 0.4107, 0.612, 0.4104, 0.6174, 0.4104, 0.6174, 0.4107, 0.612, 0.2643, 0.7601, 0.2643, 0.7607, 0.2649, 0.7607, 0.2649, 0.7601, 0.2597, 0.7607, 0.2597, 0.7614, 0.2597, 0.7614, 0.2597, 0.7607, 0.263, 0.7607, 0.263, 0.7614, 0.2636, 0.7614, 0.2636, 0.7607, 0.2616, 0.7607, 0.2616, 0.7601, 0.2616, 0.7601, 0.2616, 0.7607, 0.2643, 0.7607, 0.2643, 0.7614, 0.2649, 0.7614, 0.2649, 0.7607, 0.2446, 0.7614, 0.2446, 0.7607, 0.2439, 0.7607, 0.2439, 0.7614, 0.2446, 0.7607, 0.2446, 0.7601, 0.2439, 0.7601, 0.2439, 0.7607, 0.4216, 0.04698, 0.42, 0.05233, 0.42, 0.05233, 0.4216, 0.04698, 0.2446, 0.7614, 0.2446, 0.7607, 0.2446, 0.7607, 0.2446, 0.7614, 0.2439, 0.7601, 0.2439, 0.7607, 0.2439, 0.7607, 0.2439, 0.7601, 0.2439, 0.7607, 0.2439, 0.7614, 0.2439, 0.7614, 0.2439, 0.7607, 0.2649, 0.7607, 0.2649, 0.7614, 0.2656, 0.7614, 0.2656, 0.7607, 0.2584, 0.7607, 0.2584, 0.7614, 0.259, 0.7614, 0.259, 0.7607, 0.2518, 0.7607, 0.2518, 0.7614, 0.2525, 0.7614, 0.2525, 0.7607, 0.2433, 0.7607, 0.2433, 0.7601, 0.2426, 0.7601, 0.2426, 0.7607, 0.2433, 0.7614, 0.2433, 0.7607, 0.2426, 0.7607, 0.2426, 0.7614, 0.2518, 0.7601, 0.2518, 0.7607, 0.2525, 0.7607, 0.2525, 0.7601, 0.2584, 0.7601, 0.2584, 0.7607, 0.259, 0.7607, 0.259, 0.7601, 0.2649, 0.7601, 0.2649, 0.7607, 0.2656, 0.7607, 0.2656, 0.7601, 0.2459, 0.7614, 0.2459, 0.7607, 0.2452, 0.7607, 0.2452, 0.7614, 0.2459, 0.7607, 0.2459, 0.7601, 0.2452, 0.7601, 0.2452, 0.7607, 0.2465, 0.7601, 0.2465, 0.7607, 0.2472, 0.7607, 0.2472, 0.7601, 0.2479, 0.7601, 0.2479, 0.7607, 0.2485, 0.7607, 0.2485, 0.7601, 0.2465, 0.7607, 0.2465, 0.7614, 0.2472, 0.7614, 0.2472, 0.7607, 0.2479, 0.7607, 0.2479, 0.7614, 0.2485, 0.7614, 0.2485, 0.7607, 0.2492, 0.7601, 0.2492, 0.7607, 0.2498, 0.7607, 0.2498, 0.7601, 0.2505, 0.7601, 0.2505, 0.7607, 0.2511, 0.7607, 0.2511, 0.7601, 0.2492, 0.7607, 0.2492, 0.7614, 0.2498, 0.7614, 0.2498, 0.7607, 0.2505, 0.7607, 0.2505, 0.7614, 0.2511, 0.7614, 0.2511, 0.7607, 0.2531, 0.7601, 0.2531, 0.7607, 0.2538, 0.7607, 0.2538, 0.7601, 0.2544, 0.7601, 0.2544, 0.7607, 0.2551, 0.7607, 0.2551, 0.7601, 0.2531, 0.7607, 0.2531, 0.7614, 0.2538, 0.7614, 0.2538, 0.7607, 0.2544, 0.7607, 0.2544, 0.7614, 0.2551, 0.7614, 0.2551, 0.7607, 0.2557, 0.7601, 0.2557, 0.7607, 0.2564, 0.7607, 0.2564, 0.7601, 0.2571, 0.7601, 0.2571, 0.7607, 0.2577, 0.7607, 0.2577, 0.7601, 0.2557, 0.7607, 0.2557, 0.7614, 0.2564, 0.7614, 0.2564, 0.7607, 0.2571, 0.7607, 0.2571, 0.7614, 0.2577, 0.7614, 0.2577, 0.7607, 0.2597, 0.7601, 0.2597, 0.7607, 0.2603, 0.7607, 0.2603, 0.7601, 0.261, 0.7601, 0.261, 0.7607, 0.2616, 0.7607, 0.2616, 0.7601, 0.2597, 0.7607, 0.2597, 0.7614, 0.2603, 0.7614, 0.2603, 0.7607, 0.261, 0.7607, 0.261, 0.7614, 0.2616, 0.7614, 0.2616, 0.7607, 0.2623, 0.7601, 0.2623, 0.7607, 0.263, 0.7607, 0.263, 0.7601, 0.2636, 0.7601, 0.2636, 0.7607, 0.2643, 0.7607, 0.2643, 0.7601, 0.2623, 0.7607, 0.2623, 0.7614, 0.263, 0.7614, 0.263, 0.7607, 0.2636, 0.7607, 0.2636, 0.7614, 0.2643, 0.7614, 0.2643, 0.7607, 0.4274, 0.5478, 0.4249, 0.5531, 0.4249, 0.5531, 0.4274, 0.5478, 0.263, 0.7607, 0.263, 0.7601, 0.263, 0.7601, 0.263, 0.7607, 0.2636, 0.7601, 0.2636, 0.7607, 0.2636, 0.7607, 0.2636, 0.7601, 0.4131, 0.1541, 0.4141, 0.1594, 0.4141, 0.1594, 0.4131, 0.1541, 0.2643, 0.7607, 0.2643, 0.7601, 0.2643, 0.7601, 0.2643, 0.7607, 0.2465, 0.7601, 0.2465, 0.7607, 0.2465, 0.7607, 0.2465, 0.7601, 0.2649, 0.7601, 0.2649, 0.7607, 0.2649, 0.7607, 0.2649, 0.7601, 0.4121, 0.6013, 0.411, 0.6066, 0.411, 0.6066, 0.4121, 0.6013, 0.2472, 0.7607, 0.2472, 0.7601, 0.2472, 0.7601, 0.2472, 0.7607, 0.263, 0.7614, 0.263, 0.7607, 0.263, 0.7607, 0.263, 0.7614, 0.2479, 0.7601, 0.2479, 0.7607, 0.2479, 0.7607, 0.2479, 0.7601, 0.2636, 0.7607, 0.2636, 0.7614, 0.2636, 0.7614, 0.2636, 0.7607, 0.4141, 0.5906, 0.4131, 0.5959, 0.4131, 0.5959, 0.4141, 0.5906, 0.2485, 0.7607, 0.2485, 0.7601, 0.2485, 0.7601, 0.2485, 0.7607, 0.2643, 0.7614, 0.2643, 0.7607, 0.2643, 0.7607, 0.2643, 0.7614, 0.2465, 0.7607, 0.2465, 0.7614, 0.2465, 0.7614, 0.2465, 0.7607, 0.2649, 0.7607, 0.2649, 0.7614, 0.2649, 0.7614, 0.2649, 0.7607, 0.2472, 0.7614, 0.2472, 0.7607, 0.2472, 0.7607, 0.2472, 0.7614, 0.2656, 0.7607, 0.2656, 0.7601, 0.2656, 0.7601, 0.2656, 0.7607, 0.2479, 0.7607, 0.2479, 0.7614, 0.2479, 0.7614, 0.2479, 0.7607, 0.2485, 0.7614, 0.2485, 0.7607, 0.2485, 0.7607, 0.2485, 0.7614, 0.2623, 0.7601, 0.2623, 0.7607, 0.2623, 0.7607, 0.2623, 0.7601, 0.4098, 0.1112, 0.4095, 0.1166, 0.4095, 0.1166, 0.4098, 0.1112, 0.2564, 0.7607, 0.2564, 0.7601, 0.2564, 0.7601, 0.2564, 0.7607, 0.259, 0.7607, 0.259, 0.7601, 0.259, 0.7601, 0.259, 0.7607, 0.2571, 0.7601, 0.2571, 0.7607, 0.2571, 0.7607, 0.2571, 0.7601, 0.2557, 0.7601, 0.2557, 0.7607, 0.2557, 0.7607, 0.2557, 0.7601, 0.4106, 0.1005, 0.4102, 0.1059, 0.4102, 0.1059, 0.4106, 0.1005, 0.2577, 0.7607, 0.2577, 0.7601, 0.2577, 0.7601, 0.2577, 0.7607, 0.2525, 0.7607, 0.2525, 0.7601, 0.2525, 0.7601, 0.2525, 0.7607, 0.2584, 0.7601, 0.2584, 0.7607, 0.2584, 0.7607, 0.2584, 0.7601, 0.2492, 0.7601, 0.2492, 0.7607, 0.2492, 0.7607, 0.2492, 0.7601, 0.4095, 0.6334, 0.4098, 0.6388, 0.4098, 0.6388, 0.4095, 0.6334, 0.2564, 0.7614, 0.2564, 0.7607, 0.2564, 0.7607, 0.2564, 0.7614, 0.2459, 0.7607, 0.2459, 0.7601, 0.2459, 0.7601, 0.2459, 0.7607, 0.2571, 0.7607, 0.2571, 0.7614, 0.2571, 0.7614, 0.2571, 0.7607, 0.4102, 0.6441, 0.4106, 0.6495, 0.4106, 0.6495, 0.4102, 0.6441, 0.2426, 0.7601, 0.2426, 0.7607, 0.2426, 0.7607, 0.2426, 0.7601, 0.2577, 0.7614, 0.2577, 0.7607, 0.2577, 0.7607, 0.2577, 0.7614, 0.2584, 0.7607, 0.2584, 0.7614, 0.2584, 0.7614, 0.2584, 0.7607, 0.4179, 0.1754, 0.4197, 0.1808, 0.4197, 0.1808, 0.4179, 0.1754, 0.2656, 0.7614, 0.2656, 0.7607, 0.2656, 0.7607, 0.2656, 0.7614, 0.4184, 0.05767, 0.4168, 0.06302, 0.4168, 0.06302, 0.4184, 0.05767, 0.4214, 0.1861, 0.4231, 0.1915, 0.4231, 0.1915, 0.4214, 0.1861, 0.2498, 0.7607, 0.2498, 0.7601, 0.2498, 0.7601, 0.2498, 0.7607, 0.2623, 0.7607, 0.2623, 0.7614, 0.2623, 0.7614, 0.2623, 0.7607, 0.2505, 0.7601, 0.2505, 0.7607, 0.2505, 0.7607, 0.2505, 0.7601, 0.259, 0.7614, 0.259, 0.7607, 0.259, 0.7607, 0.259, 0.7614, 0.4231, 0.5585, 0.4214, 0.5639, 0.4214, 0.5639, 0.4231, 0.5585, 0.2511, 0.7607, 0.2511, 0.7601, 0.2511, 0.7601, 0.2511, 0.7607, 0.2557, 0.7607, 0.2557, 0.7614, 0.2557, 0.7614, 0.2557, 0.7607, 0.2518, 0.7601, 0.2518, 0.7607, 0.2518, 0.7607, 0.2518, 0.7601, 0.2525, 0.7614, 0.2525, 0.7607, 0.2525, 0.7607, 0.2525, 0.7614, 0.4232, 0.7084, 0.4248, 0.7137, 0.4248, 0.7137, 0.4232, 0.7084, 0.4197, 0.5692, 0.4179, 0.5746, 0.4179, 0.5746, 0.4197, 0.5692, 0.2498, 0.7614, 0.2498, 0.7607, 0.2498, 0.7607, 0.2498, 0.7614, 0.2492, 0.7607, 0.2492, 0.7614, 0.2492, 0.7614, 0.2492, 0.7607, 0.2505, 0.7607, 0.2505, 0.7614, 0.2505, 0.7614, 0.2505, 0.7607, 0.2459, 0.7614, 0.2459, 0.7607, 0.2459, 0.7607, 0.2459, 0.7614, 0.2511, 0.7614, 0.2511, 0.7607, 0.2511, 0.7607, 0.2511, 0.7614, 0.2426, 0.7607, 0.2426, 0.7614, 0.2426, 0.7614, 0.2426, 0.7607, 0.2518, 0.7607, 0.2518, 0.7614, 0.2518, 0.7614, 0.2518, 0.7607, 0.2597, 0.7601, 0.2597, 0.7607, 0.2597, 0.7607, 0.2597, 0.7601, 0.4098, 0.1219, 0.4101, 0.1273, 0.4101, 0.1273, 0.4098, 0.1219, 0.2603, 0.7607, 0.2603, 0.7601, 0.2603, 0.7601, 0.2603, 0.7607, 0.261, 0.7601, 0.261, 0.7607, 0.261, 0.7607, 0.261, 0.7601, 0.4104, 0.1326, 0.4107, 0.138, 0.4107, 0.138, 0.4104, 0.1326, 0.2452, 0.7607, 0.2452, 0.7614, 0.2452, 0.7614, 0.2452, 0.7607, 0.4232, 0.7084, 0.4248, 0.7137, 0.4248, 0.7137, 0.4232, 0.7084, 0.2433, 0.7601, 0.2433, 0.7601, 0.2433, 0.7601, 0.2433, 0.7601, 0.2426, 0.7601, 0.2433, 0.7601, 0.2433, 0.7601, 0.2426, 0.7601, 0.2426, 0.7601, 0.2426, 0.7601, 0.2426, 0.7601, 0.2426, 0.7601])
me_cube_005.update()

# ---- objects
ob_light = bpy.data.objects.new('Light', light_light)
ob_camera = bpy.data.objects.new('Camera', cam_camera)
ob_cube_001 = bpy.data.objects.new('Cube.001', me_cube_005)

# ---- transforms, parenting, visibility, modifiers, constraints
ob_light.location = (4.076, 1.005, 5.904)
ob_light.rotation_euler = (0.6503, 0.05522, 1.866)
ob_light.lock_rotations_4d = False
ob_light.empty_display_type = 'ARROWS'
ob_light.color = (0.0, 0.0, 0.0, 0.0)
ob_light.lineart.crease_threshold = 0.0
ob_camera.location = (7.359, -6.926, 4.958)
ob_camera.rotation_euler = (1.109, 0.0, 0.8149)
ob_camera.lock_rotations_4d = False
ob_camera.empty_display_type = 'ARROWS'
ob_camera.color = (0.0, 0.0, 0.0, 0.0)
ob_camera.display_type = 'WIRE'
ob_camera.lineart.crease_threshold = 0.0
ob_cube_001.location = (-0.7421, 1.258, -0.4914)
ob_cube_001.scale = (0.2579, 0.2579, 0.2579)
_m = ob_cube_001.modifiers.new('Boolean', 'BOOLEAN')

# ---- collection membership
col_collection.objects.link(ob_light)
col_collection.objects.link(ob_camera)
col_collection.objects.link(ob_cube_001)

# ---- scene / render settings (as saved in the file)
scene.camera = ob_camera
scene.frame_start = 1; scene.frame_end = 250; scene.frame_set(19)
scene.render.engine = 'BLENDER_EEVEE_NEXT'
bpy.context.view_layer.update()
